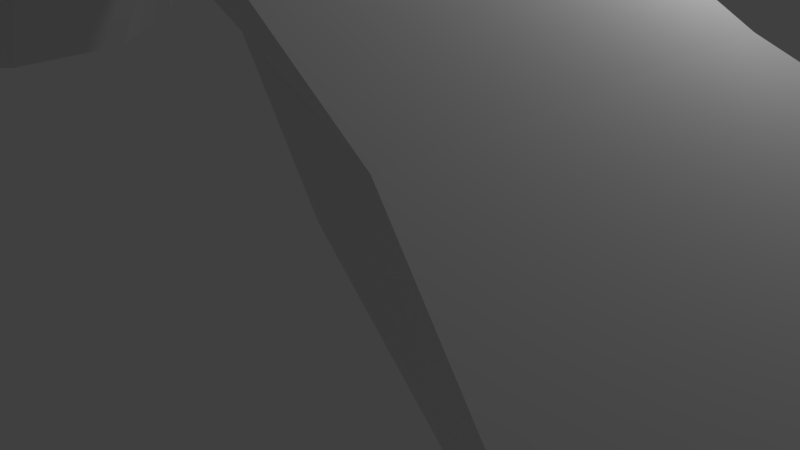# Source: startplatform.blend  (saved by Blender 2.73.0; exported with 4.5.12 LTS)
import bpy
from mathutils import Matrix  # noqa: F401  (used for matrix-valued properties, if any)

bpy.ops.wm.read_factory_settings(use_empty=True)
scene = bpy.context.scene
scene.name = 'Scene'

# ---- collections
col_collection_1 = bpy.data.collections.new('Collection 1'); scene.collection.children.link(col_collection_1)

# ---- materials (node trees are filled in below, after node groups)
mat_material_200 = bpy.data.materials.new('Material.200')
mat_material_200.alpha_threshold = 0.0
mat_material_200.use_transparent_shadow = False
mat_material_200.roughness = 0.5
mat_material_200.line_color = (0.0, 0.0, 0.0, 1.0)
mat_material_201 = bpy.data.materials.new('Material.201')
mat_material_201.alpha_threshold = 0.0
mat_material_201.use_transparent_shadow = False
mat_material_201.roughness = 0.5
mat_material_201.line_color = (0.0, 0.0, 0.0, 1.0)
mat_material_202 = bpy.data.materials.new('Material.202')
mat_material_202.alpha_threshold = 0.0
mat_material_202.use_transparent_shadow = False
mat_material_202.roughness = 0.5
mat_material_202.line_color = (0.0, 0.0, 0.0, 1.0)
mat_material_203 = bpy.data.materials.new('Material.203')
mat_material_203.alpha_threshold = 0.0
mat_material_203.use_transparent_shadow = False
mat_material_203.roughness = 0.5
mat_material_203.line_color = (0.0, 0.0, 0.0, 1.0)
mat_material_204 = bpy.data.materials.new('Material.204')
mat_material_204.alpha_threshold = 0.0
mat_material_204.use_transparent_shadow = False
mat_material_204.roughness = 0.5
mat_material_204.line_color = (0.0, 0.0, 0.0, 1.0)
mat_material_205 = bpy.data.materials.new('Material.205')
mat_material_205.alpha_threshold = 0.0
mat_material_205.use_transparent_shadow = False
mat_material_205.roughness = 0.5
mat_material_205.line_color = (0.0, 0.0, 0.0, 1.0)
mat_material_206 = bpy.data.materials.new('Material.206')
mat_material_206.alpha_threshold = 0.0
mat_material_206.use_transparent_shadow = False
mat_material_206.roughness = 0.5
mat_material_206.line_color = (0.0, 0.0, 0.0, 1.0)
mat_material_207 = bpy.data.materials.new('Material.207')
mat_material_207.alpha_threshold = 0.0
mat_material_207.use_transparent_shadow = False
mat_material_207.roughness = 0.5
mat_material_207.line_color = (0.0, 0.0, 0.0, 1.0)
mat_material_208 = bpy.data.materials.new('Material.208')
mat_material_208.alpha_threshold = 0.0
mat_material_208.use_transparent_shadow = False
mat_material_208.roughness = 0.5
mat_material_208.line_color = (0.0, 0.0, 0.0, 1.0)
mat_material_209 = bpy.data.materials.new('Material.209')
mat_material_209.alpha_threshold = 0.0
mat_material_209.use_transparent_shadow = False
mat_material_209.roughness = 0.5
mat_material_209.line_color = (0.0, 0.0, 0.0, 1.0)
mat_material_210 = bpy.data.materials.new('Material.210')
mat_material_210.alpha_threshold = 0.0
mat_material_210.use_transparent_shadow = False
mat_material_210.roughness = 0.5
mat_material_210.line_color = (0.0, 0.0, 0.0, 1.0)
mat_material_211 = bpy.data.materials.new('Material.211')
mat_material_211.alpha_threshold = 0.0
mat_material_211.use_transparent_shadow = False
mat_material_211.roughness = 0.5
mat_material_211.line_color = (0.0, 0.0, 0.0, 1.0)
mat_material_212 = bpy.data.materials.new('Material.212')
mat_material_212.alpha_threshold = 0.0
mat_material_212.use_transparent_shadow = False
mat_material_212.roughness = 0.5
mat_material_212.line_color = (0.0, 0.0, 0.0, 1.0)
mat_material_213 = bpy.data.materials.new('Material.213')
mat_material_213.alpha_threshold = 0.0
mat_material_213.use_transparent_shadow = False
mat_material_213.roughness = 0.5
mat_material_213.line_color = (0.0, 0.0, 0.0, 1.0)
mat_material_214 = bpy.data.materials.new('Material.214')
mat_material_214.alpha_threshold = 0.0
mat_material_214.use_transparent_shadow = False
mat_material_214.roughness = 0.5
mat_material_214.line_color = (0.0, 0.0, 0.0, 1.0)
mat_material_215 = bpy.data.materials.new('Material.215')
mat_material_215.alpha_threshold = 0.0
mat_material_215.use_transparent_shadow = False
mat_material_215.roughness = 0.5
mat_material_215.line_color = (0.0, 0.0, 0.0, 1.0)
mat_material_216 = bpy.data.materials.new('Material.216')
mat_material_216.alpha_threshold = 0.0
mat_material_216.use_transparent_shadow = False
mat_material_216.roughness = 0.5
mat_material_216.line_color = (0.0, 0.0, 0.0, 1.0)
mat_material_217 = bpy.data.materials.new('Material.217')
mat_material_217.alpha_threshold = 0.0
mat_material_217.use_transparent_shadow = False
mat_material_217.roughness = 0.5
mat_material_217.line_color = (0.0, 0.0, 0.0, 1.0)
mat_material_218 = bpy.data.materials.new('Material.218')
mat_material_218.alpha_threshold = 0.0
mat_material_218.use_transparent_shadow = False
mat_material_218.roughness = 0.5
mat_material_218.line_color = (0.0, 0.0, 0.0, 1.0)
mat_material_219 = bpy.data.materials.new('Material.219')
mat_material_219.alpha_threshold = 0.0
mat_material_219.use_transparent_shadow = False
mat_material_219.roughness = 0.5
mat_material_219.line_color = (0.0, 0.0, 0.0, 1.0)
mat_material_220 = bpy.data.materials.new('Material.220')
mat_material_220.alpha_threshold = 0.0
mat_material_220.use_transparent_shadow = False
mat_material_220.roughness = 0.5
mat_material_220.line_color = (0.0, 0.0, 0.0, 1.0)
mat_material_221 = bpy.data.materials.new('Material.221')
mat_material_221.alpha_threshold = 0.0
mat_material_221.use_transparent_shadow = False
mat_material_221.roughness = 0.5
mat_material_221.line_color = (0.0, 0.0, 0.0, 1.0)
mat_material_222 = bpy.data.materials.new('Material.222')
mat_material_222.alpha_threshold = 0.0
mat_material_222.use_transparent_shadow = False
mat_material_222.roughness = 0.5
mat_material_222.line_color = (0.0, 0.0, 0.0, 1.0)
mat_material_223 = bpy.data.materials.new('Material.223')
mat_material_223.alpha_threshold = 0.0
mat_material_223.use_transparent_shadow = False
mat_material_223.roughness = 0.5
mat_material_223.line_color = (0.0, 0.0, 0.0, 1.0)
mat_material_224 = bpy.data.materials.new('Material.224')
mat_material_224.alpha_threshold = 0.0
mat_material_224.use_transparent_shadow = False
mat_material_224.roughness = 0.5
mat_material_224.line_color = (0.0, 0.0, 0.0, 1.0)
mat_material_225 = bpy.data.materials.new('Material.225')
mat_material_225.alpha_threshold = 0.0
mat_material_225.use_transparent_shadow = False
mat_material_225.roughness = 0.5
mat_material_225.line_color = (0.0, 0.0, 0.0, 1.0)
mat_material_226 = bpy.data.materials.new('Material.226')
mat_material_226.alpha_threshold = 0.0
mat_material_226.use_transparent_shadow = False
mat_material_226.roughness = 0.5
mat_material_226.line_color = (0.0, 0.0, 0.0, 1.0)
mat_material_227 = bpy.data.materials.new('Material.227')
mat_material_227.alpha_threshold = 0.0
mat_material_227.use_transparent_shadow = False
mat_material_227.roughness = 0.5
mat_material_227.line_color = (0.0, 0.0, 0.0, 1.0)
mat_material_228 = bpy.data.materials.new('Material.228')
mat_material_228.alpha_threshold = 0.0
mat_material_228.use_transparent_shadow = False
mat_material_228.roughness = 0.5
mat_material_228.line_color = (0.0, 0.0, 0.0, 1.0)
mat_material_229 = bpy.data.materials.new('Material.229')
mat_material_229.alpha_threshold = 0.0
mat_material_229.use_transparent_shadow = False
mat_material_229.roughness = 0.5
mat_material_229.line_color = (0.0, 0.0, 0.0, 1.0)
mat_material_230 = bpy.data.materials.new('Material.230')
mat_material_230.alpha_threshold = 0.0
mat_material_230.use_transparent_shadow = False
mat_material_230.roughness = 0.5
mat_material_230.line_color = (0.0, 0.0, 0.0, 1.0)
mat_material_231 = bpy.data.materials.new('Material.231')
mat_material_231.alpha_threshold = 0.0
mat_material_231.use_transparent_shadow = False
mat_material_231.roughness = 0.5
mat_material_231.line_color = (0.0, 0.0, 0.0, 1.0)
mat_material_232 = bpy.data.materials.new('Material.232')
mat_material_232.alpha_threshold = 0.0
mat_material_232.use_transparent_shadow = False
mat_material_232.roughness = 0.5
mat_material_232.line_color = (0.0, 0.0, 0.0, 1.0)
mat_material_233 = bpy.data.materials.new('Material.233')
mat_material_233.alpha_threshold = 0.0
mat_material_233.use_transparent_shadow = False
mat_material_233.roughness = 0.5
mat_material_233.line_color = (0.0, 0.0, 0.0, 1.0)
mat_material_234 = bpy.data.materials.new('Material.234')
mat_material_234.alpha_threshold = 0.0
mat_material_234.use_transparent_shadow = False
mat_material_234.roughness = 0.5
mat_material_234.line_color = (0.0, 0.0, 0.0, 1.0)
mat_material_235 = bpy.data.materials.new('Material.235')
mat_material_235.alpha_threshold = 0.0
mat_material_235.use_transparent_shadow = False
mat_material_235.roughness = 0.5
mat_material_235.line_color = (0.0, 0.0, 0.0, 1.0)
mat_material_236 = bpy.data.materials.new('Material.236')
mat_material_236.alpha_threshold = 0.0
mat_material_236.use_transparent_shadow = False
mat_material_236.roughness = 0.5
mat_material_236.line_color = (0.0, 0.0, 0.0, 1.0)
mat_material_237 = bpy.data.materials.new('Material.237')
mat_material_237.alpha_threshold = 0.0
mat_material_237.use_transparent_shadow = False
mat_material_237.roughness = 0.5
mat_material_237.line_color = (0.0, 0.0, 0.0, 1.0)
mat_material_238 = bpy.data.materials.new('Material.238')
mat_material_238.alpha_threshold = 0.0
mat_material_238.use_transparent_shadow = False
mat_material_238.roughness = 0.5
mat_material_238.line_color = (0.0, 0.0, 0.0, 1.0)
mat_material_239 = bpy.data.materials.new('Material.239')
mat_material_239.alpha_threshold = 0.0
mat_material_239.use_transparent_shadow = False
mat_material_239.roughness = 0.5
mat_material_239.line_color = (0.0, 0.0, 0.0, 1.0)
mat_material_240 = bpy.data.materials.new('Material.240')
mat_material_240.alpha_threshold = 0.0
mat_material_240.use_transparent_shadow = False
mat_material_240.roughness = 0.5
mat_material_240.line_color = (0.0, 0.0, 0.0, 1.0)
mat_material_241 = bpy.data.materials.new('Material.241')
mat_material_241.alpha_threshold = 0.0
mat_material_241.use_transparent_shadow = False
mat_material_241.roughness = 0.5
mat_material_241.line_color = (0.0, 0.0, 0.0, 1.0)
mat_material_242 = bpy.data.materials.new('Material.242')
mat_material_242.alpha_threshold = 0.0
mat_material_242.use_transparent_shadow = False
mat_material_242.roughness = 0.5
mat_material_242.line_color = (0.0, 0.0, 0.0, 1.0)
mat_material_243 = bpy.data.materials.new('Material.243')
mat_material_243.alpha_threshold = 0.0
mat_material_243.use_transparent_shadow = False
mat_material_243.roughness = 0.5
mat_material_243.line_color = (0.0, 0.0, 0.0, 1.0)
mat_material_244 = bpy.data.materials.new('Material.244')
mat_material_244.alpha_threshold = 0.0
mat_material_244.use_transparent_shadow = False
mat_material_244.roughness = 0.5
mat_material_244.line_color = (0.0, 0.0, 0.0, 1.0)
mat_material_245 = bpy.data.materials.new('Material.245')
mat_material_245.alpha_threshold = 0.0
mat_material_245.use_transparent_shadow = False
mat_material_245.roughness = 0.5
mat_material_245.line_color = (0.0, 0.0, 0.0, 1.0)
mat_material_246 = bpy.data.materials.new('Material.246')
mat_material_246.alpha_threshold = 0.0
mat_material_246.use_transparent_shadow = False
mat_material_246.roughness = 0.5
mat_material_246.line_color = (0.0, 0.0, 0.0, 1.0)
mat_material_247 = bpy.data.materials.new('Material.247')
mat_material_247.alpha_threshold = 0.0
mat_material_247.use_transparent_shadow = False
mat_material_247.roughness = 0.5
mat_material_247.line_color = (0.0, 0.0, 0.0, 1.0)
mat_material_248 = bpy.data.materials.new('Material.248')
mat_material_248.alpha_threshold = 0.0
mat_material_248.use_transparent_shadow = False
mat_material_248.roughness = 0.5
mat_material_248.line_color = (0.0, 0.0, 0.0, 1.0)
mat_material_249 = bpy.data.materials.new('Material.249')
mat_material_249.alpha_threshold = 0.0
mat_material_249.use_transparent_shadow = False
mat_material_249.roughness = 0.5
mat_material_249.line_color = (0.0, 0.0, 0.0, 1.0)
mat_material_250 = bpy.data.materials.new('Material.250')
mat_material_250.alpha_threshold = 0.0
mat_material_250.use_transparent_shadow = False
mat_material_250.roughness = 0.5
mat_material_250.line_color = (0.0, 0.0, 0.0, 1.0)
mat_material_251 = bpy.data.materials.new('Material.251')
mat_material_251.alpha_threshold = 0.0
mat_material_251.use_transparent_shadow = False
mat_material_251.roughness = 0.5
mat_material_251.line_color = (0.0, 0.0, 0.0, 1.0)
mat_material_252 = bpy.data.materials.new('Material.252')
mat_material_252.alpha_threshold = 0.0
mat_material_252.use_transparent_shadow = False
mat_material_252.roughness = 0.5
mat_material_252.line_color = (0.0, 0.0, 0.0, 1.0)
mat_material_253 = bpy.data.materials.new('Material.253')
mat_material_253.alpha_threshold = 0.0
mat_material_253.use_transparent_shadow = False
mat_material_253.roughness = 0.5
mat_material_253.line_color = (0.0, 0.0, 0.0, 1.0)
mat_material_254 = bpy.data.materials.new('Material.254')
mat_material_254.alpha_threshold = 0.0
mat_material_254.use_transparent_shadow = False
mat_material_254.roughness = 0.5
mat_material_254.line_color = (0.0, 0.0, 0.0, 1.0)
mat_material_255 = bpy.data.materials.new('Material.255')
mat_material_255.alpha_threshold = 0.0
mat_material_255.use_transparent_shadow = False
mat_material_255.roughness = 0.5
mat_material_255.line_color = (0.0, 0.0, 0.0, 1.0)
mat_material_256 = bpy.data.materials.new('Material.256')
mat_material_256.alpha_threshold = 0.0
mat_material_256.use_transparent_shadow = False
mat_material_256.roughness = 0.5
mat_material_256.line_color = (0.0, 0.0, 0.0, 1.0)
mat_material_257 = bpy.data.materials.new('Material.257')
mat_material_257.alpha_threshold = 0.0
mat_material_257.use_transparent_shadow = False
mat_material_257.roughness = 0.5
mat_material_257.line_color = (0.0, 0.0, 0.0, 1.0)
mat_material_258 = bpy.data.materials.new('Material.258')
mat_material_258.alpha_threshold = 0.0
mat_material_258.use_transparent_shadow = False
mat_material_258.roughness = 0.5
mat_material_258.line_color = (0.0, 0.0, 0.0, 1.0)
mat_material_259 = bpy.data.materials.new('Material.259')
mat_material_259.alpha_threshold = 0.0
mat_material_259.use_transparent_shadow = False
mat_material_259.roughness = 0.5
mat_material_259.line_color = (0.0, 0.0, 0.0, 1.0)
mat_material_260 = bpy.data.materials.new('Material.260')
mat_material_260.alpha_threshold = 0.0
mat_material_260.use_transparent_shadow = False
mat_material_260.roughness = 0.5
mat_material_260.line_color = (0.0, 0.0, 0.0, 1.0)
mat_material_261 = bpy.data.materials.new('Material.261')
mat_material_261.alpha_threshold = 0.0
mat_material_261.use_transparent_shadow = False
mat_material_261.roughness = 0.5
mat_material_261.line_color = (0.0, 0.0, 0.0, 1.0)
mat_material_262 = bpy.data.materials.new('Material.262')
mat_material_262.alpha_threshold = 0.0
mat_material_262.use_transparent_shadow = False
mat_material_262.roughness = 0.5
mat_material_262.line_color = (0.0, 0.0, 0.0, 1.0)
mat_material_263 = bpy.data.materials.new('Material.263')
mat_material_263.alpha_threshold = 0.0
mat_material_263.use_transparent_shadow = False
mat_material_263.roughness = 0.5
mat_material_263.line_color = (0.0, 0.0, 0.0, 1.0)
mat_material_264 = bpy.data.materials.new('Material.264')
mat_material_264.alpha_threshold = 0.0
mat_material_264.use_transparent_shadow = False
mat_material_264.roughness = 0.5
mat_material_264.line_color = (0.0, 0.0, 0.0, 1.0)
mat_material_265 = bpy.data.materials.new('Material.265')
mat_material_265.alpha_threshold = 0.0
mat_material_265.use_transparent_shadow = False
mat_material_265.roughness = 0.5
mat_material_265.line_color = (0.0, 0.0, 0.0, 1.0)
mat_material_266 = bpy.data.materials.new('Material.266')
mat_material_266.alpha_threshold = 0.0
mat_material_266.use_transparent_shadow = False
mat_material_266.roughness = 0.5
mat_material_266.line_color = (0.0, 0.0, 0.0, 1.0)
mat_material_267 = bpy.data.materials.new('Material.267')
mat_material_267.alpha_threshold = 0.0
mat_material_267.use_transparent_shadow = False
mat_material_267.roughness = 0.5
mat_material_267.line_color = (0.0, 0.0, 0.0, 1.0)
mat_material_268 = bpy.data.materials.new('Material.268')
mat_material_268.alpha_threshold = 0.0
mat_material_268.use_transparent_shadow = False
mat_material_268.roughness = 0.5
mat_material_268.line_color = (0.0, 0.0, 0.0, 1.0)
mat_material_269 = bpy.data.materials.new('Material.269')
mat_material_269.alpha_threshold = 0.0
mat_material_269.use_transparent_shadow = False
mat_material_269.roughness = 0.5
mat_material_269.line_color = (0.0, 0.0, 0.0, 1.0)
mat_material_270 = bpy.data.materials.new('Material.270')
mat_material_270.alpha_threshold = 0.0
mat_material_270.use_transparent_shadow = False
mat_material_270.roughness = 0.5
mat_material_270.line_color = (0.0, 0.0, 0.0, 1.0)
mat_material_271 = bpy.data.materials.new('Material.271')
mat_material_271.alpha_threshold = 0.0
mat_material_271.use_transparent_shadow = False
mat_material_271.roughness = 0.5
mat_material_271.line_color = (0.0, 0.0, 0.0, 1.0)
mat_material_272 = bpy.data.materials.new('Material.272')
mat_material_272.alpha_threshold = 0.0
mat_material_272.use_transparent_shadow = False
mat_material_272.roughness = 0.5
mat_material_272.line_color = (0.0, 0.0, 0.0, 1.0)
mat_material_273 = bpy.data.materials.new('Material.273')
mat_material_273.alpha_threshold = 0.0
mat_material_273.use_transparent_shadow = False
mat_material_273.roughness = 0.5
mat_material_273.line_color = (0.0, 0.0, 0.0, 1.0)
mat_material_274 = bpy.data.materials.new('Material.274')
mat_material_274.alpha_threshold = 0.0
mat_material_274.use_transparent_shadow = False
mat_material_274.roughness = 0.5
mat_material_274.line_color = (0.0, 0.0, 0.0, 1.0)
mat_material_275 = bpy.data.materials.new('Material.275')
mat_material_275.alpha_threshold = 0.0
mat_material_275.use_transparent_shadow = False
mat_material_275.roughness = 0.5
mat_material_275.line_color = (0.0, 0.0, 0.0, 1.0)
mat_material_276 = bpy.data.materials.new('Material.276')
mat_material_276.alpha_threshold = 0.0
mat_material_276.use_transparent_shadow = False
mat_material_276.roughness = 0.5
mat_material_276.line_color = (0.0, 0.0, 0.0, 1.0)
mat_material_277 = bpy.data.materials.new('Material.277')
mat_material_277.alpha_threshold = 0.0
mat_material_277.use_transparent_shadow = False
mat_material_277.roughness = 0.5
mat_material_277.line_color = (0.0, 0.0, 0.0, 1.0)
mat_material_278 = bpy.data.materials.new('Material.278')
mat_material_278.alpha_threshold = 0.0
mat_material_278.use_transparent_shadow = False
mat_material_278.roughness = 0.5
mat_material_278.line_color = (0.0, 0.0, 0.0, 1.0)
mat_material_279 = bpy.data.materials.new('Material.279')
mat_material_279.alpha_threshold = 0.0
mat_material_279.use_transparent_shadow = False
mat_material_279.roughness = 0.5
mat_material_279.line_color = (0.0, 0.0, 0.0, 1.0)
mat_material_280 = bpy.data.materials.new('Material.280')
mat_material_280.alpha_threshold = 0.0
mat_material_280.use_transparent_shadow = False
mat_material_280.roughness = 0.5
mat_material_280.line_color = (0.0, 0.0, 0.0, 1.0)
mat_material_281 = bpy.data.materials.new('Material.281')
mat_material_281.alpha_threshold = 0.0
mat_material_281.use_transparent_shadow = False
mat_material_281.roughness = 0.5
mat_material_281.line_color = (0.0, 0.0, 0.0, 1.0)
mat_material_282 = bpy.data.materials.new('Material.282')
mat_material_282.alpha_threshold = 0.0
mat_material_282.use_transparent_shadow = False
mat_material_282.roughness = 0.5
mat_material_282.line_color = (0.0, 0.0, 0.0, 1.0)
mat_material_283 = bpy.data.materials.new('Material.283')
mat_material_283.alpha_threshold = 0.0
mat_material_283.use_transparent_shadow = False
mat_material_283.roughness = 0.5
mat_material_283.line_color = (0.0, 0.0, 0.0, 1.0)
mat_material_284 = bpy.data.materials.new('Material.284')
mat_material_284.alpha_threshold = 0.0
mat_material_284.use_transparent_shadow = False
mat_material_284.roughness = 0.5
mat_material_284.line_color = (0.0, 0.0, 0.0, 1.0)
mat_material_285 = bpy.data.materials.new('Material.285')
mat_material_285.alpha_threshold = 0.0
mat_material_285.use_transparent_shadow = False
mat_material_285.roughness = 0.5
mat_material_285.line_color = (0.0, 0.0, 0.0, 1.0)
mat_material_286 = bpy.data.materials.new('Material.286')
mat_material_286.alpha_threshold = 0.0
mat_material_286.use_transparent_shadow = False
mat_material_286.roughness = 0.5
mat_material_286.line_color = (0.0, 0.0, 0.0, 1.0)
mat_material_287 = bpy.data.materials.new('Material.287')
mat_material_287.alpha_threshold = 0.0
mat_material_287.use_transparent_shadow = False
mat_material_287.roughness = 0.5
mat_material_287.line_color = (0.0, 0.0, 0.0, 1.0)
mat_material_288 = bpy.data.materials.new('Material.288')
mat_material_288.alpha_threshold = 0.0
mat_material_288.use_transparent_shadow = False
mat_material_288.roughness = 0.5
mat_material_288.line_color = (0.0, 0.0, 0.0, 1.0)
mat_material_289 = bpy.data.materials.new('Material.289')
mat_material_289.alpha_threshold = 0.0
mat_material_289.use_transparent_shadow = False
mat_material_289.roughness = 0.5
mat_material_289.line_color = (0.0, 0.0, 0.0, 1.0)
mat_material_290 = bpy.data.materials.new('Material.290')
mat_material_290.alpha_threshold = 0.0
mat_material_290.use_transparent_shadow = False
mat_material_290.roughness = 0.5
mat_material_290.line_color = (0.0, 0.0, 0.0, 1.0)
mat_material_291 = bpy.data.materials.new('Material.291')
mat_material_291.alpha_threshold = 0.0
mat_material_291.use_transparent_shadow = False
mat_material_291.roughness = 0.5
mat_material_291.line_color = (0.0, 0.0, 0.0, 1.0)
mat_material_292 = bpy.data.materials.new('Material.292')
mat_material_292.alpha_threshold = 0.0
mat_material_292.use_transparent_shadow = False
mat_material_292.roughness = 0.5
mat_material_292.line_color = (0.0, 0.0, 0.0, 1.0)
mat_material_293 = bpy.data.materials.new('Material.293')
mat_material_293.alpha_threshold = 0.0
mat_material_293.use_transparent_shadow = False
mat_material_293.roughness = 0.5
mat_material_293.line_color = (0.0, 0.0, 0.0, 1.0)
mat_material_294 = bpy.data.materials.new('Material.294')
mat_material_294.alpha_threshold = 0.0
mat_material_294.use_transparent_shadow = False
mat_material_294.roughness = 0.5
mat_material_294.line_color = (0.0, 0.0, 0.0, 1.0)
mat_material_295 = bpy.data.materials.new('Material.295')
mat_material_295.alpha_threshold = 0.0
mat_material_295.use_transparent_shadow = False
mat_material_295.roughness = 0.5
mat_material_295.line_color = (0.0, 0.0, 0.0, 1.0)
mat_material_296 = bpy.data.materials.new('Material.296')
mat_material_296.alpha_threshold = 0.0
mat_material_296.use_transparent_shadow = False
mat_material_296.roughness = 0.5
mat_material_296.line_color = (0.0, 0.0, 0.0, 1.0)
mat_material_297 = bpy.data.materials.new('Material.297')
mat_material_297.alpha_threshold = 0.0
mat_material_297.use_transparent_shadow = False
mat_material_297.roughness = 0.5
mat_material_297.line_color = (0.0, 0.0, 0.0, 1.0)
mat_material_298 = bpy.data.materials.new('Material.298')
mat_material_298.alpha_threshold = 0.0
mat_material_298.use_transparent_shadow = False
mat_material_298.roughness = 0.5
mat_material_298.line_color = (0.0, 0.0, 0.0, 1.0)
mat_material_299 = bpy.data.materials.new('Material.299')
mat_material_299.alpha_threshold = 0.0
mat_material_299.use_transparent_shadow = False
mat_material_299.roughness = 0.5
mat_material_299.line_color = (0.0, 0.0, 0.0, 1.0)
mat_material_300 = bpy.data.materials.new('Material.300')
mat_material_300.alpha_threshold = 0.0
mat_material_300.use_transparent_shadow = False
mat_material_300.roughness = 0.5
mat_material_300.line_color = (0.0, 0.0, 0.0, 1.0)
mat_material_301 = bpy.data.materials.new('Material.301')
mat_material_301.alpha_threshold = 0.0
mat_material_301.use_transparent_shadow = False
mat_material_301.roughness = 0.5
mat_material_301.line_color = (0.0, 0.0, 0.0, 1.0)
mat_material_302 = bpy.data.materials.new('Material.302')
mat_material_302.alpha_threshold = 0.0
mat_material_302.use_transparent_shadow = False
mat_material_302.roughness = 0.5
mat_material_302.line_color = (0.0, 0.0, 0.0, 1.0)
mat_material_303 = bpy.data.materials.new('Material.303')
mat_material_303.alpha_threshold = 0.0
mat_material_303.use_transparent_shadow = False
mat_material_303.roughness = 0.5
mat_material_303.line_color = (0.0, 0.0, 0.0, 1.0)
mat_material_304 = bpy.data.materials.new('Material.304')
mat_material_304.alpha_threshold = 0.0
mat_material_304.use_transparent_shadow = False
mat_material_304.roughness = 0.5
mat_material_304.line_color = (0.0, 0.0, 0.0, 1.0)
mat_material_305 = bpy.data.materials.new('Material.305')
mat_material_305.alpha_threshold = 0.0
mat_material_305.use_transparent_shadow = False
mat_material_305.roughness = 0.5
mat_material_305.line_color = (0.0, 0.0, 0.0, 1.0)
mat_material_306 = bpy.data.materials.new('Material.306')
mat_material_306.alpha_threshold = 0.0
mat_material_306.use_transparent_shadow = False
mat_material_306.roughness = 0.5
mat_material_306.line_color = (0.0, 0.0, 0.0, 1.0)
mat_material_307 = bpy.data.materials.new('Material.307')
mat_material_307.alpha_threshold = 0.0
mat_material_307.use_transparent_shadow = False
mat_material_307.roughness = 0.5
mat_material_307.line_color = (0.0, 0.0, 0.0, 1.0)
mat_material_308 = bpy.data.materials.new('Material.308')
mat_material_308.alpha_threshold = 0.0
mat_material_308.use_transparent_shadow = False
mat_material_308.roughness = 0.5
mat_material_308.line_color = (0.0, 0.0, 0.0, 1.0)
mat_material_309 = bpy.data.materials.new('Material.309')
mat_material_309.alpha_threshold = 0.0
mat_material_309.use_transparent_shadow = False
mat_material_309.roughness = 0.5
mat_material_309.line_color = (0.0, 0.0, 0.0, 1.0)
mat_material_310 = bpy.data.materials.new('Material.310')
mat_material_310.alpha_threshold = 0.0
mat_material_310.use_transparent_shadow = False
mat_material_310.roughness = 0.5
mat_material_310.line_color = (0.0, 0.0, 0.0, 1.0)
mat_material_311 = bpy.data.materials.new('Material.311')
mat_material_311.alpha_threshold = 0.0
mat_material_311.use_transparent_shadow = False
mat_material_311.roughness = 0.5
mat_material_311.line_color = (0.0, 0.0, 0.0, 1.0)
mat_material_312 = bpy.data.materials.new('Material.312')
mat_material_312.alpha_threshold = 0.0
mat_material_312.use_transparent_shadow = False
mat_material_312.roughness = 0.5
mat_material_312.line_color = (0.0, 0.0, 0.0, 1.0)
mat_material_313 = bpy.data.materials.new('Material.313')
mat_material_313.alpha_threshold = 0.0
mat_material_313.use_transparent_shadow = False
mat_material_313.roughness = 0.5
mat_material_313.line_color = (0.0, 0.0, 0.0, 1.0)
mat_material_314 = bpy.data.materials.new('Material.314')
mat_material_314.alpha_threshold = 0.0
mat_material_314.use_transparent_shadow = False
mat_material_314.roughness = 0.5
mat_material_314.line_color = (0.0, 0.0, 0.0, 1.0)
mat_material_315 = bpy.data.materials.new('Material.315')
mat_material_315.alpha_threshold = 0.0
mat_material_315.use_transparent_shadow = False
mat_material_315.roughness = 0.5
mat_material_315.line_color = (0.0, 0.0, 0.0, 1.0)
mat_material_316 = bpy.data.materials.new('Material.316')
mat_material_316.alpha_threshold = 0.0
mat_material_316.use_transparent_shadow = False
mat_material_316.roughness = 0.5
mat_material_316.line_color = (0.0, 0.0, 0.0, 1.0)
mat_material_317 = bpy.data.materials.new('Material.317')
mat_material_317.alpha_threshold = 0.0
mat_material_317.use_transparent_shadow = False
mat_material_317.roughness = 0.5
mat_material_317.line_color = (0.0, 0.0, 0.0, 1.0)
mat_material_318 = bpy.data.materials.new('Material.318')
mat_material_318.alpha_threshold = 0.0
mat_material_318.use_transparent_shadow = False
mat_material_318.roughness = 0.5
mat_material_318.line_color = (0.0, 0.0, 0.0, 1.0)
mat_material_319 = bpy.data.materials.new('Material.319')
mat_material_319.alpha_threshold = 0.0
mat_material_319.use_transparent_shadow = False
mat_material_319.roughness = 0.5
mat_material_319.line_color = (0.0, 0.0, 0.0, 1.0)
mat_material_320 = bpy.data.materials.new('Material.320')
mat_material_320.alpha_threshold = 0.0
mat_material_320.use_transparent_shadow = False
mat_material_320.roughness = 0.5
mat_material_320.line_color = (0.0, 0.0, 0.0, 1.0)
mat_material_321 = bpy.data.materials.new('Material.321')
mat_material_321.alpha_threshold = 0.0
mat_material_321.use_transparent_shadow = False
mat_material_321.roughness = 0.5
mat_material_321.line_color = (0.0, 0.0, 0.0, 1.0)
mat_material_322 = bpy.data.materials.new('Material.322')
mat_material_322.alpha_threshold = 0.0
mat_material_322.use_transparent_shadow = False
mat_material_322.roughness = 0.5
mat_material_322.line_color = (0.0, 0.0, 0.0, 1.0)
mat_material_323 = bpy.data.materials.new('Material.323')
mat_material_323.alpha_threshold = 0.0
mat_material_323.use_transparent_shadow = False
mat_material_323.roughness = 0.5
mat_material_323.line_color = (0.0, 0.0, 0.0, 1.0)
mat_material_324 = bpy.data.materials.new('Material.324')
mat_material_324.alpha_threshold = 0.0
mat_material_324.use_transparent_shadow = False
mat_material_324.roughness = 0.5
mat_material_324.line_color = (0.0, 0.0, 0.0, 1.0)
mat_material_325 = bpy.data.materials.new('Material.325')
mat_material_325.alpha_threshold = 0.0
mat_material_325.use_transparent_shadow = False
mat_material_325.roughness = 0.5
mat_material_325.line_color = (0.0, 0.0, 0.0, 1.0)
mat_material_326 = bpy.data.materials.new('Material.326')
mat_material_326.alpha_threshold = 0.0
mat_material_326.use_transparent_shadow = False
mat_material_326.roughness = 0.5
mat_material_326.line_color = (0.0, 0.0, 0.0, 1.0)
mat_material_327 = bpy.data.materials.new('Material.327')
mat_material_327.alpha_threshold = 0.0
mat_material_327.use_transparent_shadow = False
mat_material_327.roughness = 0.5
mat_material_327.line_color = (0.0, 0.0, 0.0, 1.0)
mat_material_328 = bpy.data.materials.new('Material.328')
mat_material_328.alpha_threshold = 0.0
mat_material_328.use_transparent_shadow = False
mat_material_328.roughness = 0.5
mat_material_328.line_color = (0.0, 0.0, 0.0, 1.0)
mat_material_329 = bpy.data.materials.new('Material.329')
mat_material_329.alpha_threshold = 0.0
mat_material_329.use_transparent_shadow = False
mat_material_329.roughness = 0.5
mat_material_329.line_color = (0.0, 0.0, 0.0, 1.0)
mat_material_330 = bpy.data.materials.new('Material.330')
mat_material_330.alpha_threshold = 0.0
mat_material_330.use_transparent_shadow = False
mat_material_330.roughness = 0.5
mat_material_330.line_color = (0.0, 0.0, 0.0, 1.0)
mat_material_331 = bpy.data.materials.new('Material.331')
mat_material_331.alpha_threshold = 0.0
mat_material_331.use_transparent_shadow = False
mat_material_331.roughness = 0.5
mat_material_331.line_color = (0.0, 0.0, 0.0, 1.0)
mat_material_332 = bpy.data.materials.new('Material.332')
mat_material_332.alpha_threshold = 0.0
mat_material_332.use_transparent_shadow = False
mat_material_332.roughness = 0.5
mat_material_332.line_color = (0.0, 0.0, 0.0, 1.0)
mat_material_333 = bpy.data.materials.new('Material.333')
mat_material_333.alpha_threshold = 0.0
mat_material_333.use_transparent_shadow = False
mat_material_333.roughness = 0.5
mat_material_333.line_color = (0.0, 0.0, 0.0, 1.0)
mat_material_334 = bpy.data.materials.new('Material.334')
mat_material_334.alpha_threshold = 0.0
mat_material_334.use_transparent_shadow = False
mat_material_334.roughness = 0.5
mat_material_334.line_color = (0.0, 0.0, 0.0, 1.0)
mat_material_335 = bpy.data.materials.new('Material.335')
mat_material_335.alpha_threshold = 0.0
mat_material_335.use_transparent_shadow = False
mat_material_335.roughness = 0.5
mat_material_335.line_color = (0.0, 0.0, 0.0, 1.0)
mat_material_336 = bpy.data.materials.new('Material.336')
mat_material_336.alpha_threshold = 0.0
mat_material_336.use_transparent_shadow = False
mat_material_336.roughness = 0.5
mat_material_336.line_color = (0.0, 0.0, 0.0, 1.0)
mat_material_337 = bpy.data.materials.new('Material.337')
mat_material_337.alpha_threshold = 0.0
mat_material_337.use_transparent_shadow = False
mat_material_337.roughness = 0.5
mat_material_337.line_color = (0.0, 0.0, 0.0, 1.0)
mat_material_338 = bpy.data.materials.new('Material.338')
mat_material_338.alpha_threshold = 0.0
mat_material_338.use_transparent_shadow = False
mat_material_338.roughness = 0.5
mat_material_338.line_color = (0.0, 0.0, 0.0, 1.0)
mat_material_339 = bpy.data.materials.new('Material.339')
mat_material_339.alpha_threshold = 0.0
mat_material_339.use_transparent_shadow = False
mat_material_339.roughness = 0.5
mat_material_339.line_color = (0.0, 0.0, 0.0, 1.0)
mat_material_340 = bpy.data.materials.new('Material.340')
mat_material_340.alpha_threshold = 0.0
mat_material_340.use_transparent_shadow = False
mat_material_340.roughness = 0.5
mat_material_340.line_color = (0.0, 0.0, 0.0, 1.0)
mat_material_341 = bpy.data.materials.new('Material.341')
mat_material_341.alpha_threshold = 0.0
mat_material_341.use_transparent_shadow = False
mat_material_341.roughness = 0.5
mat_material_341.line_color = (0.0, 0.0, 0.0, 1.0)
mat_material_342 = bpy.data.materials.new('Material.342')
mat_material_342.alpha_threshold = 0.0
mat_material_342.use_transparent_shadow = False
mat_material_342.roughness = 0.5
mat_material_342.line_color = (0.0, 0.0, 0.0, 1.0)
mat_material_343 = bpy.data.materials.new('Material.343')
mat_material_343.alpha_threshold = 0.0
mat_material_343.use_transparent_shadow = False
mat_material_343.roughness = 0.5
mat_material_343.line_color = (0.0, 0.0, 0.0, 1.0)
mat_material_344 = bpy.data.materials.new('Material.344')
mat_material_344.alpha_threshold = 0.0
mat_material_344.use_transparent_shadow = False
mat_material_344.roughness = 0.5
mat_material_344.line_color = (0.0, 0.0, 0.0, 1.0)
mat_material_345 = bpy.data.materials.new('Material.345')
mat_material_345.alpha_threshold = 0.0
mat_material_345.use_transparent_shadow = False
mat_material_345.roughness = 0.5
mat_material_345.line_color = (0.0, 0.0, 0.0, 1.0)
mat_material_346 = bpy.data.materials.new('Material.346')
mat_material_346.alpha_threshold = 0.0
mat_material_346.use_transparent_shadow = False
mat_material_346.roughness = 0.5
mat_material_346.line_color = (0.0, 0.0, 0.0, 1.0)
mat_material_347 = bpy.data.materials.new('Material.347')
mat_material_347.alpha_threshold = 0.0
mat_material_347.use_transparent_shadow = False
mat_material_347.roughness = 0.5
mat_material_347.line_color = (0.0, 0.0, 0.0, 1.0)
mat_material_348 = bpy.data.materials.new('Material.348')
mat_material_348.alpha_threshold = 0.0
mat_material_348.use_transparent_shadow = False
mat_material_348.roughness = 0.5
mat_material_348.line_color = (0.0, 0.0, 0.0, 1.0)
mat_material_349 = bpy.data.materials.new('Material.349')
mat_material_349.alpha_threshold = 0.0
mat_material_349.use_transparent_shadow = False
mat_material_349.roughness = 0.5
mat_material_349.line_color = (0.0, 0.0, 0.0, 1.0)
mat_material_350 = bpy.data.materials.new('Material.350')
mat_material_350.alpha_threshold = 0.0
mat_material_350.use_transparent_shadow = False
mat_material_350.roughness = 0.5
mat_material_350.line_color = (0.0, 0.0, 0.0, 1.0)
mat_material_351 = bpy.data.materials.new('Material.351')
mat_material_351.alpha_threshold = 0.0
mat_material_351.use_transparent_shadow = False
mat_material_351.roughness = 0.5
mat_material_351.line_color = (0.0, 0.0, 0.0, 1.0)
mat_material_352 = bpy.data.materials.new('Material.352')
mat_material_352.alpha_threshold = 0.0
mat_material_352.use_transparent_shadow = False
mat_material_352.roughness = 0.5
mat_material_352.line_color = (0.0, 0.0, 0.0, 1.0)
mat_material_353 = bpy.data.materials.new('Material.353')
mat_material_353.alpha_threshold = 0.0
mat_material_353.use_transparent_shadow = False
mat_material_353.roughness = 0.5
mat_material_353.line_color = (0.0, 0.0, 0.0, 1.0)
mat_material_354 = bpy.data.materials.new('Material.354')
mat_material_354.alpha_threshold = 0.0
mat_material_354.use_transparent_shadow = False
mat_material_354.roughness = 0.5
mat_material_354.line_color = (0.0, 0.0, 0.0, 1.0)
mat_material_355 = bpy.data.materials.new('Material.355')
mat_material_355.alpha_threshold = 0.0
mat_material_355.use_transparent_shadow = False
mat_material_355.roughness = 0.5
mat_material_355.line_color = (0.0, 0.0, 0.0, 1.0)
mat_material_356 = bpy.data.materials.new('Material.356')
mat_material_356.alpha_threshold = 0.0
mat_material_356.use_transparent_shadow = False
mat_material_356.roughness = 0.5
mat_material_356.line_color = (0.0, 0.0, 0.0, 1.0)
mat_material_357 = bpy.data.materials.new('Material.357')
mat_material_357.alpha_threshold = 0.0
mat_material_357.use_transparent_shadow = False
mat_material_357.roughness = 0.5
mat_material_357.line_color = (0.0, 0.0, 0.0, 1.0)
mat_material_358 = bpy.data.materials.new('Material.358')
mat_material_358.alpha_threshold = 0.0
mat_material_358.use_transparent_shadow = False
mat_material_358.roughness = 0.5
mat_material_358.line_color = (0.0, 0.0, 0.0, 1.0)
mat_material_359 = bpy.data.materials.new('Material.359')
mat_material_359.alpha_threshold = 0.0
mat_material_359.use_transparent_shadow = False
mat_material_359.roughness = 0.5
mat_material_359.line_color = (0.0, 0.0, 0.0, 1.0)
mat_material_120 = bpy.data.materials.new('Material.120')
mat_material_120.alpha_threshold = 0.0
mat_material_120.use_transparent_shadow = False
mat_material_120.roughness = 0.5
mat_material_120.line_color = (0.0, 0.0, 0.0, 1.0)
mat_material_121 = bpy.data.materials.new('Material.121')
mat_material_121.alpha_threshold = 0.0
mat_material_121.use_transparent_shadow = False
mat_material_121.roughness = 0.5
mat_material_121.line_color = (0.0, 0.0, 0.0, 1.0)
mat_material_122 = bpy.data.materials.new('Material.122')
mat_material_122.alpha_threshold = 0.0
mat_material_122.use_transparent_shadow = False
mat_material_122.roughness = 0.5
mat_material_122.line_color = (0.0, 0.0, 0.0, 1.0)
mat_material_123 = bpy.data.materials.new('Material.123')
mat_material_123.alpha_threshold = 0.0
mat_material_123.use_transparent_shadow = False
mat_material_123.roughness = 0.5
mat_material_123.line_color = (0.0, 0.0, 0.0, 1.0)
mat_material_124 = bpy.data.materials.new('Material.124')
mat_material_124.alpha_threshold = 0.0
mat_material_124.use_transparent_shadow = False
mat_material_124.roughness = 0.5
mat_material_124.line_color = (0.0, 0.0, 0.0, 1.0)
mat_material_125 = bpy.data.materials.new('Material.125')
mat_material_125.alpha_threshold = 0.0
mat_material_125.use_transparent_shadow = False
mat_material_125.roughness = 0.5
mat_material_125.line_color = (0.0, 0.0, 0.0, 1.0)
mat_material_126 = bpy.data.materials.new('Material.126')
mat_material_126.alpha_threshold = 0.0
mat_material_126.use_transparent_shadow = False
mat_material_126.roughness = 0.5
mat_material_126.line_color = (0.0, 0.0, 0.0, 1.0)
mat_material_127 = bpy.data.materials.new('Material.127')
mat_material_127.alpha_threshold = 0.0
mat_material_127.use_transparent_shadow = False
mat_material_127.roughness = 0.5
mat_material_127.line_color = (0.0, 0.0, 0.0, 1.0)
mat_material_128 = bpy.data.materials.new('Material.128')
mat_material_128.alpha_threshold = 0.0
mat_material_128.use_transparent_shadow = False
mat_material_128.roughness = 0.5
mat_material_128.line_color = (0.0, 0.0, 0.0, 1.0)
mat_material_129 = bpy.data.materials.new('Material.129')
mat_material_129.alpha_threshold = 0.0
mat_material_129.use_transparent_shadow = False
mat_material_129.roughness = 0.5
mat_material_129.line_color = (0.0, 0.0, 0.0, 1.0)
mat_material_130 = bpy.data.materials.new('Material.130')
mat_material_130.alpha_threshold = 0.0
mat_material_130.use_transparent_shadow = False
mat_material_130.roughness = 0.5
mat_material_130.line_color = (0.0, 0.0, 0.0, 1.0)
mat_material_131 = bpy.data.materials.new('Material.131')
mat_material_131.alpha_threshold = 0.0
mat_material_131.use_transparent_shadow = False
mat_material_131.roughness = 0.5
mat_material_131.line_color = (0.0, 0.0, 0.0, 1.0)
mat_material_132 = bpy.data.materials.new('Material.132')
mat_material_132.alpha_threshold = 0.0
mat_material_132.use_transparent_shadow = False
mat_material_132.roughness = 0.5
mat_material_132.line_color = (0.0, 0.0, 0.0, 1.0)
mat_material_133 = bpy.data.materials.new('Material.133')
mat_material_133.alpha_threshold = 0.0
mat_material_133.use_transparent_shadow = False
mat_material_133.roughness = 0.5
mat_material_133.line_color = (0.0, 0.0, 0.0, 1.0)
mat_material_134 = bpy.data.materials.new('Material.134')
mat_material_134.alpha_threshold = 0.0
mat_material_134.use_transparent_shadow = False
mat_material_134.roughness = 0.5
mat_material_134.line_color = (0.0, 0.0, 0.0, 1.0)
mat_material_135 = bpy.data.materials.new('Material.135')
mat_material_135.alpha_threshold = 0.0
mat_material_135.use_transparent_shadow = False
mat_material_135.roughness = 0.5
mat_material_135.line_color = (0.0, 0.0, 0.0, 1.0)
mat_material_136 = bpy.data.materials.new('Material.136')
mat_material_136.alpha_threshold = 0.0
mat_material_136.use_transparent_shadow = False
mat_material_136.roughness = 0.5
mat_material_136.line_color = (0.0, 0.0, 0.0, 1.0)
mat_material_137 = bpy.data.materials.new('Material.137')
mat_material_137.alpha_threshold = 0.0
mat_material_137.use_transparent_shadow = False
mat_material_137.roughness = 0.5
mat_material_137.line_color = (0.0, 0.0, 0.0, 1.0)
mat_material_138 = bpy.data.materials.new('Material.138')
mat_material_138.alpha_threshold = 0.0
mat_material_138.use_transparent_shadow = False
mat_material_138.roughness = 0.5
mat_material_138.line_color = (0.0, 0.0, 0.0, 1.0)
mat_material_139 = bpy.data.materials.new('Material.139')
mat_material_139.alpha_threshold = 0.0
mat_material_139.use_transparent_shadow = False
mat_material_139.roughness = 0.5
mat_material_139.line_color = (0.0, 0.0, 0.0, 1.0)
mat_material_140 = bpy.data.materials.new('Material.140')
mat_material_140.alpha_threshold = 0.0
mat_material_140.use_transparent_shadow = False
mat_material_140.roughness = 0.5
mat_material_140.line_color = (0.0, 0.0, 0.0, 1.0)
mat_material_141 = bpy.data.materials.new('Material.141')
mat_material_141.alpha_threshold = 0.0
mat_material_141.use_transparent_shadow = False
mat_material_141.roughness = 0.5
mat_material_141.line_color = (0.0, 0.0, 0.0, 1.0)
mat_material_142 = bpy.data.materials.new('Material.142')
mat_material_142.alpha_threshold = 0.0
mat_material_142.use_transparent_shadow = False
mat_material_142.roughness = 0.5
mat_material_142.line_color = (0.0, 0.0, 0.0, 1.0)
mat_material_143 = bpy.data.materials.new('Material.143')
mat_material_143.alpha_threshold = 0.0
mat_material_143.use_transparent_shadow = False
mat_material_143.roughness = 0.5
mat_material_143.line_color = (0.0, 0.0, 0.0, 1.0)
mat_material_144 = bpy.data.materials.new('Material.144')
mat_material_144.alpha_threshold = 0.0
mat_material_144.use_transparent_shadow = False
mat_material_144.roughness = 0.5
mat_material_144.line_color = (0.0, 0.0, 0.0, 1.0)
mat_material_145 = bpy.data.materials.new('Material.145')
mat_material_145.alpha_threshold = 0.0
mat_material_145.use_transparent_shadow = False
mat_material_145.roughness = 0.5
mat_material_145.line_color = (0.0, 0.0, 0.0, 1.0)
mat_material_146 = bpy.data.materials.new('Material.146')
mat_material_146.alpha_threshold = 0.0
mat_material_146.use_transparent_shadow = False
mat_material_146.roughness = 0.5
mat_material_146.line_color = (0.0, 0.0, 0.0, 1.0)
mat_material_147 = bpy.data.materials.new('Material.147')
mat_material_147.alpha_threshold = 0.0
mat_material_147.use_transparent_shadow = False
mat_material_147.roughness = 0.5
mat_material_147.line_color = (0.0, 0.0, 0.0, 1.0)
mat_material_148 = bpy.data.materials.new('Material.148')
mat_material_148.alpha_threshold = 0.0
mat_material_148.use_transparent_shadow = False
mat_material_148.roughness = 0.5
mat_material_148.line_color = (0.0, 0.0, 0.0, 1.0)
mat_material_149 = bpy.data.materials.new('Material.149')
mat_material_149.alpha_threshold = 0.0
mat_material_149.use_transparent_shadow = False
mat_material_149.roughness = 0.5
mat_material_149.line_color = (0.0, 0.0, 0.0, 1.0)
mat_material_150 = bpy.data.materials.new('Material.150')
mat_material_150.alpha_threshold = 0.0
mat_material_150.use_transparent_shadow = False
mat_material_150.roughness = 0.5
mat_material_150.line_color = (0.0, 0.0, 0.0, 1.0)
mat_material_151 = bpy.data.materials.new('Material.151')
mat_material_151.alpha_threshold = 0.0
mat_material_151.use_transparent_shadow = False
mat_material_151.roughness = 0.5
mat_material_151.line_color = (0.0, 0.0, 0.0, 1.0)
mat_material_152 = bpy.data.materials.new('Material.152')
mat_material_152.alpha_threshold = 0.0
mat_material_152.use_transparent_shadow = False
mat_material_152.roughness = 0.5
mat_material_152.line_color = (0.0, 0.0, 0.0, 1.0)
mat_material_153 = bpy.data.materials.new('Material.153')
mat_material_153.alpha_threshold = 0.0
mat_material_153.use_transparent_shadow = False
mat_material_153.roughness = 0.5
mat_material_153.line_color = (0.0, 0.0, 0.0, 1.0)
mat_material_154 = bpy.data.materials.new('Material.154')
mat_material_154.alpha_threshold = 0.0
mat_material_154.use_transparent_shadow = False
mat_material_154.roughness = 0.5
mat_material_154.line_color = (0.0, 0.0, 0.0, 1.0)
mat_material_155 = bpy.data.materials.new('Material.155')
mat_material_155.alpha_threshold = 0.0
mat_material_155.use_transparent_shadow = False
mat_material_155.roughness = 0.5
mat_material_155.line_color = (0.0, 0.0, 0.0, 1.0)
mat_material_156 = bpy.data.materials.new('Material.156')
mat_material_156.alpha_threshold = 0.0
mat_material_156.use_transparent_shadow = False
mat_material_156.roughness = 0.5
mat_material_156.line_color = (0.0, 0.0, 0.0, 1.0)
mat_material_157 = bpy.data.materials.new('Material.157')
mat_material_157.alpha_threshold = 0.0
mat_material_157.use_transparent_shadow = False
mat_material_157.roughness = 0.5
mat_material_157.line_color = (0.0, 0.0, 0.0, 1.0)
mat_material_158 = bpy.data.materials.new('Material.158')
mat_material_158.alpha_threshold = 0.0
mat_material_158.use_transparent_shadow = False
mat_material_158.roughness = 0.5
mat_material_158.line_color = (0.0, 0.0, 0.0, 1.0)
mat_material_159 = bpy.data.materials.new('Material.159')
mat_material_159.alpha_threshold = 0.0
mat_material_159.use_transparent_shadow = False
mat_material_159.roughness = 0.5
mat_material_159.line_color = (0.0, 0.0, 0.0, 1.0)
mat_material_040 = bpy.data.materials.new('Material.040')
mat_material_040.alpha_threshold = 0.0
mat_material_040.use_transparent_shadow = False
mat_material_040.roughness = 0.5
mat_material_040.line_color = (0.0, 0.0, 0.0, 1.0)
mat_material_041 = bpy.data.materials.new('Material.041')
mat_material_041.alpha_threshold = 0.0
mat_material_041.use_transparent_shadow = False
mat_material_041.roughness = 0.5
mat_material_041.line_color = (0.0, 0.0, 0.0, 1.0)
mat_material_042 = bpy.data.materials.new('Material.042')
mat_material_042.alpha_threshold = 0.0
mat_material_042.use_transparent_shadow = False
mat_material_042.roughness = 0.5
mat_material_042.line_color = (0.0, 0.0, 0.0, 1.0)
mat_material_043 = bpy.data.materials.new('Material.043')
mat_material_043.alpha_threshold = 0.0
mat_material_043.use_transparent_shadow = False
mat_material_043.roughness = 0.5
mat_material_043.line_color = (0.0, 0.0, 0.0, 1.0)
mat_material_044 = bpy.data.materials.new('Material.044')
mat_material_044.alpha_threshold = 0.0
mat_material_044.use_transparent_shadow = False
mat_material_044.roughness = 0.5
mat_material_044.line_color = (0.0, 0.0, 0.0, 1.0)
mat_material_045 = bpy.data.materials.new('Material.045')
mat_material_045.alpha_threshold = 0.0
mat_material_045.use_transparent_shadow = False
mat_material_045.roughness = 0.5
mat_material_045.line_color = (0.0, 0.0, 0.0, 1.0)
mat_material_046 = bpy.data.materials.new('Material.046')
mat_material_046.alpha_threshold = 0.0
mat_material_046.use_transparent_shadow = False
mat_material_046.roughness = 0.5
mat_material_046.line_color = (0.0, 0.0, 0.0, 1.0)
mat_material_047 = bpy.data.materials.new('Material.047')
mat_material_047.alpha_threshold = 0.0
mat_material_047.use_transparent_shadow = False
mat_material_047.roughness = 0.5
mat_material_047.line_color = (0.0, 0.0, 0.0, 1.0)
mat_material_048 = bpy.data.materials.new('Material.048')
mat_material_048.alpha_threshold = 0.0
mat_material_048.use_transparent_shadow = False
mat_material_048.roughness = 0.5
mat_material_048.line_color = (0.0, 0.0, 0.0, 1.0)
mat_material_049 = bpy.data.materials.new('Material.049')
mat_material_049.alpha_threshold = 0.0
mat_material_049.use_transparent_shadow = False
mat_material_049.roughness = 0.5
mat_material_049.line_color = (0.0, 0.0, 0.0, 1.0)
mat_material_050 = bpy.data.materials.new('Material.050')
mat_material_050.alpha_threshold = 0.0
mat_material_050.use_transparent_shadow = False
mat_material_050.roughness = 0.5
mat_material_050.line_color = (0.0, 0.0, 0.0, 1.0)
mat_material_051 = bpy.data.materials.new('Material.051')
mat_material_051.alpha_threshold = 0.0
mat_material_051.use_transparent_shadow = False
mat_material_051.roughness = 0.5
mat_material_051.line_color = (0.0, 0.0, 0.0, 1.0)
mat_material_052 = bpy.data.materials.new('Material.052')
mat_material_052.alpha_threshold = 0.0
mat_material_052.use_transparent_shadow = False
mat_material_052.roughness = 0.5
mat_material_052.line_color = (0.0, 0.0, 0.0, 1.0)
mat_material_053 = bpy.data.materials.new('Material.053')
mat_material_053.alpha_threshold = 0.0
mat_material_053.use_transparent_shadow = False
mat_material_053.roughness = 0.5
mat_material_053.line_color = (0.0, 0.0, 0.0, 1.0)
mat_material_054 = bpy.data.materials.new('Material.054')
mat_material_054.alpha_threshold = 0.0
mat_material_054.use_transparent_shadow = False
mat_material_054.roughness = 0.5
mat_material_054.line_color = (0.0, 0.0, 0.0, 1.0)
mat_material_055 = bpy.data.materials.new('Material.055')
mat_material_055.alpha_threshold = 0.0
mat_material_055.use_transparent_shadow = False
mat_material_055.roughness = 0.5
mat_material_055.line_color = (0.0, 0.0, 0.0, 1.0)
mat_material_056 = bpy.data.materials.new('Material.056')
mat_material_056.alpha_threshold = 0.0
mat_material_056.use_transparent_shadow = False
mat_material_056.roughness = 0.5
mat_material_056.line_color = (0.0, 0.0, 0.0, 1.0)
mat_material_057 = bpy.data.materials.new('Material.057')
mat_material_057.alpha_threshold = 0.0
mat_material_057.use_transparent_shadow = False
mat_material_057.roughness = 0.5
mat_material_057.line_color = (0.0, 0.0, 0.0, 1.0)
mat_material_058 = bpy.data.materials.new('Material.058')
mat_material_058.alpha_threshold = 0.0
mat_material_058.use_transparent_shadow = False
mat_material_058.roughness = 0.5
mat_material_058.line_color = (0.0, 0.0, 0.0, 1.0)
mat_material_059 = bpy.data.materials.new('Material.059')
mat_material_059.alpha_threshold = 0.0
mat_material_059.use_transparent_shadow = False
mat_material_059.roughness = 0.5
mat_material_059.line_color = (0.0, 0.0, 0.0, 1.0)
mat_material_060 = bpy.data.materials.new('Material.060')
mat_material_060.alpha_threshold = 0.0
mat_material_060.use_transparent_shadow = False
mat_material_060.roughness = 0.5
mat_material_060.line_color = (0.0, 0.0, 0.0, 1.0)
mat_material_061 = bpy.data.materials.new('Material.061')
mat_material_061.alpha_threshold = 0.0
mat_material_061.use_transparent_shadow = False
mat_material_061.roughness = 0.5
mat_material_061.line_color = (0.0, 0.0, 0.0, 1.0)
mat_material_062 = bpy.data.materials.new('Material.062')
mat_material_062.alpha_threshold = 0.0
mat_material_062.use_transparent_shadow = False
mat_material_062.roughness = 0.5
mat_material_062.line_color = (0.0, 0.0, 0.0, 1.0)
mat_material_063 = bpy.data.materials.new('Material.063')
mat_material_063.alpha_threshold = 0.0
mat_material_063.use_transparent_shadow = False
mat_material_063.roughness = 0.5
mat_material_063.line_color = (0.0, 0.0, 0.0, 1.0)
mat_material_064 = bpy.data.materials.new('Material.064')
mat_material_064.alpha_threshold = 0.0
mat_material_064.use_transparent_shadow = False
mat_material_064.roughness = 0.5
mat_material_064.line_color = (0.0, 0.0, 0.0, 1.0)
mat_material_065 = bpy.data.materials.new('Material.065')
mat_material_065.alpha_threshold = 0.0
mat_material_065.use_transparent_shadow = False
mat_material_065.roughness = 0.5
mat_material_065.line_color = (0.0, 0.0, 0.0, 1.0)
mat_material_066 = bpy.data.materials.new('Material.066')
mat_material_066.alpha_threshold = 0.0
mat_material_066.use_transparent_shadow = False
mat_material_066.roughness = 0.5
mat_material_066.line_color = (0.0, 0.0, 0.0, 1.0)
mat_material_067 = bpy.data.materials.new('Material.067')
mat_material_067.alpha_threshold = 0.0
mat_material_067.use_transparent_shadow = False
mat_material_067.roughness = 0.5
mat_material_067.line_color = (0.0, 0.0, 0.0, 1.0)
mat_material_068 = bpy.data.materials.new('Material.068')
mat_material_068.alpha_threshold = 0.0
mat_material_068.use_transparent_shadow = False
mat_material_068.roughness = 0.5
mat_material_068.line_color = (0.0, 0.0, 0.0, 1.0)
mat_material_069 = bpy.data.materials.new('Material.069')
mat_material_069.alpha_threshold = 0.0
mat_material_069.use_transparent_shadow = False
mat_material_069.roughness = 0.5
mat_material_069.line_color = (0.0, 0.0, 0.0, 1.0)
mat_material_070 = bpy.data.materials.new('Material.070')
mat_material_070.alpha_threshold = 0.0
mat_material_070.use_transparent_shadow = False
mat_material_070.roughness = 0.5
mat_material_070.line_color = (0.0, 0.0, 0.0, 1.0)
mat_material_071 = bpy.data.materials.new('Material.071')
mat_material_071.alpha_threshold = 0.0
mat_material_071.use_transparent_shadow = False
mat_material_071.roughness = 0.5
mat_material_071.line_color = (0.0, 0.0, 0.0, 1.0)
mat_material_072 = bpy.data.materials.new('Material.072')
mat_material_072.alpha_threshold = 0.0
mat_material_072.use_transparent_shadow = False
mat_material_072.roughness = 0.5
mat_material_072.line_color = (0.0, 0.0, 0.0, 1.0)
mat_material_073 = bpy.data.materials.new('Material.073')
mat_material_073.alpha_threshold = 0.0
mat_material_073.use_transparent_shadow = False
mat_material_073.roughness = 0.5
mat_material_073.line_color = (0.0, 0.0, 0.0, 1.0)
mat_material_074 = bpy.data.materials.new('Material.074')
mat_material_074.alpha_threshold = 0.0
mat_material_074.use_transparent_shadow = False
mat_material_074.roughness = 0.5
mat_material_074.line_color = (0.0, 0.0, 0.0, 1.0)
mat_material_075 = bpy.data.materials.new('Material.075')
mat_material_075.alpha_threshold = 0.0
mat_material_075.use_transparent_shadow = False
mat_material_075.roughness = 0.5
mat_material_075.line_color = (0.0, 0.0, 0.0, 1.0)
mat_material_076 = bpy.data.materials.new('Material.076')
mat_material_076.alpha_threshold = 0.0
mat_material_076.use_transparent_shadow = False
mat_material_076.roughness = 0.5
mat_material_076.line_color = (0.0, 0.0, 0.0, 1.0)
mat_material_077 = bpy.data.materials.new('Material.077')
mat_material_077.alpha_threshold = 0.0
mat_material_077.use_transparent_shadow = False
mat_material_077.roughness = 0.5
mat_material_077.line_color = (0.0, 0.0, 0.0, 1.0)
mat_material_078 = bpy.data.materials.new('Material.078')
mat_material_078.alpha_threshold = 0.0
mat_material_078.use_transparent_shadow = False
mat_material_078.roughness = 0.5
mat_material_078.line_color = (0.0, 0.0, 0.0, 1.0)
mat_material_079 = bpy.data.materials.new('Material.079')
mat_material_079.alpha_threshold = 0.0
mat_material_079.use_transparent_shadow = False
mat_material_079.roughness = 0.5
mat_material_079.line_color = (0.0, 0.0, 0.0, 1.0)
mat_material_020 = bpy.data.materials.new('Material.020')
mat_material_020.alpha_threshold = 0.0
mat_material_020.use_transparent_shadow = False
mat_material_020.roughness = 0.5
mat_material_020.line_color = (0.0, 0.0, 0.0, 1.0)
mat_material_021 = bpy.data.materials.new('Material.021')
mat_material_021.alpha_threshold = 0.0
mat_material_021.use_transparent_shadow = False
mat_material_021.roughness = 0.5
mat_material_021.line_color = (0.0, 0.0, 0.0, 1.0)
mat_material_022 = bpy.data.materials.new('Material.022')
mat_material_022.alpha_threshold = 0.0
mat_material_022.use_transparent_shadow = False
mat_material_022.roughness = 0.5
mat_material_022.line_color = (0.0, 0.0, 0.0, 1.0)
mat_material_023 = bpy.data.materials.new('Material.023')
mat_material_023.alpha_threshold = 0.0
mat_material_023.use_transparent_shadow = False
mat_material_023.roughness = 0.5
mat_material_023.line_color = (0.0, 0.0, 0.0, 1.0)
mat_material_024 = bpy.data.materials.new('Material.024')
mat_material_024.alpha_threshold = 0.0
mat_material_024.use_transparent_shadow = False
mat_material_024.roughness = 0.5
mat_material_024.line_color = (0.0, 0.0, 0.0, 1.0)
mat_material_025 = bpy.data.materials.new('Material.025')
mat_material_025.alpha_threshold = 0.0
mat_material_025.use_transparent_shadow = False
mat_material_025.roughness = 0.5
mat_material_025.line_color = (0.0, 0.0, 0.0, 1.0)
mat_material_026 = bpy.data.materials.new('Material.026')
mat_material_026.alpha_threshold = 0.0
mat_material_026.use_transparent_shadow = False
mat_material_026.roughness = 0.5
mat_material_026.line_color = (0.0, 0.0, 0.0, 1.0)
mat_material_027 = bpy.data.materials.new('Material.027')
mat_material_027.alpha_threshold = 0.0
mat_material_027.use_transparent_shadow = False
mat_material_027.roughness = 0.5
mat_material_027.line_color = (0.0, 0.0, 0.0, 1.0)
mat_material_028 = bpy.data.materials.new('Material.028')
mat_material_028.alpha_threshold = 0.0
mat_material_028.use_transparent_shadow = False
mat_material_028.roughness = 0.5
mat_material_028.line_color = (0.0, 0.0, 0.0, 1.0)
mat_material_029 = bpy.data.materials.new('Material.029')
mat_material_029.alpha_threshold = 0.0
mat_material_029.use_transparent_shadow = False
mat_material_029.roughness = 0.5
mat_material_029.line_color = (0.0, 0.0, 0.0, 1.0)
mat_material_030 = bpy.data.materials.new('Material.030')
mat_material_030.alpha_threshold = 0.0
mat_material_030.use_transparent_shadow = False
mat_material_030.roughness = 0.5
mat_material_030.line_color = (0.0, 0.0, 0.0, 1.0)
mat_material_031 = bpy.data.materials.new('Material.031')
mat_material_031.alpha_threshold = 0.0
mat_material_031.use_transparent_shadow = False
mat_material_031.roughness = 0.5
mat_material_031.line_color = (0.0, 0.0, 0.0, 1.0)
mat_material_032 = bpy.data.materials.new('Material.032')
mat_material_032.alpha_threshold = 0.0
mat_material_032.use_transparent_shadow = False
mat_material_032.roughness = 0.5
mat_material_032.line_color = (0.0, 0.0, 0.0, 1.0)
mat_material_033 = bpy.data.materials.new('Material.033')
mat_material_033.alpha_threshold = 0.0
mat_material_033.use_transparent_shadow = False
mat_material_033.roughness = 0.5
mat_material_033.line_color = (0.0, 0.0, 0.0, 1.0)
mat_material_034 = bpy.data.materials.new('Material.034')
mat_material_034.alpha_threshold = 0.0
mat_material_034.use_transparent_shadow = False
mat_material_034.roughness = 0.5
mat_material_034.line_color = (0.0, 0.0, 0.0, 1.0)
mat_material_035 = bpy.data.materials.new('Material.035')
mat_material_035.alpha_threshold = 0.0
mat_material_035.use_transparent_shadow = False
mat_material_035.roughness = 0.5
mat_material_035.line_color = (0.0, 0.0, 0.0, 1.0)
mat_material_036 = bpy.data.materials.new('Material.036')
mat_material_036.alpha_threshold = 0.0
mat_material_036.use_transparent_shadow = False
mat_material_036.roughness = 0.5
mat_material_036.line_color = (0.0, 0.0, 0.0, 1.0)
mat_material_037 = bpy.data.materials.new('Material.037')
mat_material_037.alpha_threshold = 0.0
mat_material_037.use_transparent_shadow = False
mat_material_037.roughness = 0.5
mat_material_037.line_color = (0.0, 0.0, 0.0, 1.0)
mat_material_038 = bpy.data.materials.new('Material.038')
mat_material_038.alpha_threshold = 0.0
mat_material_038.use_transparent_shadow = False
mat_material_038.roughness = 0.5
mat_material_038.line_color = (0.0, 0.0, 0.0, 1.0)
mat_material_039 = bpy.data.materials.new('Material.039')
mat_material_039.alpha_threshold = 0.0
mat_material_039.use_transparent_shadow = False
mat_material_039.roughness = 0.5
mat_material_039.line_color = (0.0, 0.0, 0.0, 1.0)
mat_material_001 = bpy.data.materials.new('Material.001')
mat_material_001.alpha_threshold = 0.0
mat_material_001.use_transparent_shadow = False
mat_material_001.roughness = 0.5
mat_material_001.line_color = (0.0, 0.0, 0.0, 1.0)
mat_material = bpy.data.materials.new('Material')
mat_material.alpha_threshold = 0.0
mat_material.use_transparent_shadow = False
mat_material.roughness = 0.5
mat_material.line_color = (0.0, 0.0, 0.0, 1.0)
mat_material_002 = bpy.data.materials.new('Material.002')
mat_material_002.alpha_threshold = 0.0
mat_material_002.use_transparent_shadow = False
mat_material_002.roughness = 0.5
mat_material_002.line_color = (0.0, 0.0, 0.0, 1.0)
mat_material_003 = bpy.data.materials.new('Material.003')
mat_material_003.alpha_threshold = 0.0
mat_material_003.use_transparent_shadow = False
mat_material_003.roughness = 0.5
mat_material_003.line_color = (0.0, 0.0, 0.0, 1.0)
mat_material_004 = bpy.data.materials.new('Material.004')
mat_material_004.alpha_threshold = 0.0
mat_material_004.use_transparent_shadow = False
mat_material_004.roughness = 0.5
mat_material_004.line_color = (0.0, 0.0, 0.0, 1.0)
mat_material_005 = bpy.data.materials.new('Material.005')
mat_material_005.alpha_threshold = 0.0
mat_material_005.use_transparent_shadow = False
mat_material_005.roughness = 0.5
mat_material_005.line_color = (0.0, 0.0, 0.0, 1.0)
mat_material_006 = bpy.data.materials.new('Material.006')
mat_material_006.alpha_threshold = 0.0
mat_material_006.use_transparent_shadow = False
mat_material_006.roughness = 0.5
mat_material_006.line_color = (0.0, 0.0, 0.0, 1.0)
mat_material_007 = bpy.data.materials.new('Material.007')
mat_material_007.alpha_threshold = 0.0
mat_material_007.use_transparent_shadow = False
mat_material_007.roughness = 0.5
mat_material_007.line_color = (0.0, 0.0, 0.0, 1.0)
mat_material_008 = bpy.data.materials.new('Material.008')
mat_material_008.alpha_threshold = 0.0
mat_material_008.use_transparent_shadow = False
mat_material_008.roughness = 0.5
mat_material_008.line_color = (0.0, 0.0, 0.0, 1.0)
mat_material_009 = bpy.data.materials.new('Material.009')
mat_material_009.alpha_threshold = 0.0
mat_material_009.use_transparent_shadow = False
mat_material_009.roughness = 0.5
mat_material_009.line_color = (0.0, 0.0, 0.0, 1.0)
mat_material_010 = bpy.data.materials.new('Material.010')
mat_material_010.alpha_threshold = 0.0
mat_material_010.use_transparent_shadow = False
mat_material_010.roughness = 0.5
mat_material_010.line_color = (0.0, 0.0, 0.0, 1.0)
mat_material_011 = bpy.data.materials.new('Material.011')
mat_material_011.alpha_threshold = 0.0
mat_material_011.use_transparent_shadow = False
mat_material_011.roughness = 0.5
mat_material_011.line_color = (0.0, 0.0, 0.0, 1.0)
mat_material_012 = bpy.data.materials.new('Material.012')
mat_material_012.alpha_threshold = 0.0
mat_material_012.use_transparent_shadow = False
mat_material_012.roughness = 0.5
mat_material_012.line_color = (0.0, 0.0, 0.0, 1.0)
mat_material_013 = bpy.data.materials.new('Material.013')
mat_material_013.alpha_threshold = 0.0
mat_material_013.use_transparent_shadow = False
mat_material_013.roughness = 0.5
mat_material_013.line_color = (0.0, 0.0, 0.0, 1.0)
mat_material_014 = bpy.data.materials.new('Material.014')
mat_material_014.alpha_threshold = 0.0
mat_material_014.use_transparent_shadow = False
mat_material_014.roughness = 0.5
mat_material_014.line_color = (0.0, 0.0, 0.0, 1.0)
mat_material_015 = bpy.data.materials.new('Material.015')
mat_material_015.alpha_threshold = 0.0
mat_material_015.use_transparent_shadow = False
mat_material_015.roughness = 0.5
mat_material_015.line_color = (0.0, 0.0, 0.0, 1.0)
mat_material_016 = bpy.data.materials.new('Material.016')
mat_material_016.alpha_threshold = 0.0
mat_material_016.use_transparent_shadow = False
mat_material_016.roughness = 0.5
mat_material_016.line_color = (0.0, 0.0, 0.0, 1.0)
mat_material_017 = bpy.data.materials.new('Material.017')
mat_material_017.alpha_threshold = 0.0
mat_material_017.use_transparent_shadow = False
mat_material_017.roughness = 0.5
mat_material_017.line_color = (0.0, 0.0, 0.0, 1.0)
mat_material_018 = bpy.data.materials.new('Material.018')
mat_material_018.alpha_threshold = 0.0
mat_material_018.use_transparent_shadow = False
mat_material_018.roughness = 0.5
mat_material_018.line_color = (0.0, 0.0, 0.0, 1.0)
mat_material_019 = bpy.data.materials.new('Material.019')
mat_material_019.alpha_threshold = 0.0
mat_material_019.use_transparent_shadow = False
mat_material_019.roughness = 0.5
mat_material_019.line_color = (0.0, 0.0, 0.0, 1.0)
mat_material_080 = bpy.data.materials.new('Material.080')
mat_material_080.alpha_threshold = 0.0
mat_material_080.use_transparent_shadow = False
mat_material_080.roughness = 0.5
mat_material_080.line_color = (0.0, 0.0, 0.0, 1.0)
mat_material_081 = bpy.data.materials.new('Material.081')
mat_material_081.alpha_threshold = 0.0
mat_material_081.use_transparent_shadow = False
mat_material_081.roughness = 0.5
mat_material_081.line_color = (0.0, 0.0, 0.0, 1.0)
mat_material_082 = bpy.data.materials.new('Material.082')
mat_material_082.alpha_threshold = 0.0
mat_material_082.use_transparent_shadow = False
mat_material_082.roughness = 0.5
mat_material_082.line_color = (0.0, 0.0, 0.0, 1.0)
mat_material_083 = bpy.data.materials.new('Material.083')
mat_material_083.alpha_threshold = 0.0
mat_material_083.use_transparent_shadow = False
mat_material_083.roughness = 0.5
mat_material_083.line_color = (0.0, 0.0, 0.0, 1.0)
mat_material_084 = bpy.data.materials.new('Material.084')
mat_material_084.alpha_threshold = 0.0
mat_material_084.use_transparent_shadow = False
mat_material_084.roughness = 0.5
mat_material_084.line_color = (0.0, 0.0, 0.0, 1.0)
mat_material_085 = bpy.data.materials.new('Material.085')
mat_material_085.alpha_threshold = 0.0
mat_material_085.use_transparent_shadow = False
mat_material_085.roughness = 0.5
mat_material_085.line_color = (0.0, 0.0, 0.0, 1.0)
mat_material_086 = bpy.data.materials.new('Material.086')
mat_material_086.alpha_threshold = 0.0
mat_material_086.use_transparent_shadow = False
mat_material_086.roughness = 0.5
mat_material_086.line_color = (0.0, 0.0, 0.0, 1.0)
mat_material_087 = bpy.data.materials.new('Material.087')
mat_material_087.alpha_threshold = 0.0
mat_material_087.use_transparent_shadow = False
mat_material_087.roughness = 0.5
mat_material_087.line_color = (0.0, 0.0, 0.0, 1.0)
mat_material_088 = bpy.data.materials.new('Material.088')
mat_material_088.alpha_threshold = 0.0
mat_material_088.use_transparent_shadow = False
mat_material_088.roughness = 0.5
mat_material_088.line_color = (0.0, 0.0, 0.0, 1.0)
mat_material_089 = bpy.data.materials.new('Material.089')
mat_material_089.alpha_threshold = 0.0
mat_material_089.use_transparent_shadow = False
mat_material_089.roughness = 0.5
mat_material_089.line_color = (0.0, 0.0, 0.0, 1.0)
mat_material_090 = bpy.data.materials.new('Material.090')
mat_material_090.alpha_threshold = 0.0
mat_material_090.use_transparent_shadow = False
mat_material_090.roughness = 0.5
mat_material_090.line_color = (0.0, 0.0, 0.0, 1.0)
mat_material_091 = bpy.data.materials.new('Material.091')
mat_material_091.alpha_threshold = 0.0
mat_material_091.use_transparent_shadow = False
mat_material_091.roughness = 0.5
mat_material_091.line_color = (0.0, 0.0, 0.0, 1.0)
mat_material_092 = bpy.data.materials.new('Material.092')
mat_material_092.alpha_threshold = 0.0
mat_material_092.use_transparent_shadow = False
mat_material_092.roughness = 0.5
mat_material_092.line_color = (0.0, 0.0, 0.0, 1.0)
mat_material_093 = bpy.data.materials.new('Material.093')
mat_material_093.alpha_threshold = 0.0
mat_material_093.use_transparent_shadow = False
mat_material_093.roughness = 0.5
mat_material_093.line_color = (0.0, 0.0, 0.0, 1.0)
mat_material_094 = bpy.data.materials.new('Material.094')
mat_material_094.alpha_threshold = 0.0
mat_material_094.use_transparent_shadow = False
mat_material_094.roughness = 0.5
mat_material_094.line_color = (0.0, 0.0, 0.0, 1.0)
mat_material_095 = bpy.data.materials.new('Material.095')
mat_material_095.alpha_threshold = 0.0
mat_material_095.use_transparent_shadow = False
mat_material_095.roughness = 0.5
mat_material_095.line_color = (0.0, 0.0, 0.0, 1.0)
mat_material_096 = bpy.data.materials.new('Material.096')
mat_material_096.alpha_threshold = 0.0
mat_material_096.use_transparent_shadow = False
mat_material_096.roughness = 0.5
mat_material_096.line_color = (0.0, 0.0, 0.0, 1.0)
mat_material_097 = bpy.data.materials.new('Material.097')
mat_material_097.alpha_threshold = 0.0
mat_material_097.use_transparent_shadow = False
mat_material_097.roughness = 0.5
mat_material_097.line_color = (0.0, 0.0, 0.0, 1.0)
mat_material_098 = bpy.data.materials.new('Material.098')
mat_material_098.alpha_threshold = 0.0
mat_material_098.use_transparent_shadow = False
mat_material_098.roughness = 0.5
mat_material_098.line_color = (0.0, 0.0, 0.0, 1.0)
mat_material_099 = bpy.data.materials.new('Material.099')
mat_material_099.alpha_threshold = 0.0
mat_material_099.use_transparent_shadow = False
mat_material_099.roughness = 0.5
mat_material_099.line_color = (0.0, 0.0, 0.0, 1.0)
mat_material_100 = bpy.data.materials.new('Material.100')
mat_material_100.alpha_threshold = 0.0
mat_material_100.use_transparent_shadow = False
mat_material_100.roughness = 0.5
mat_material_100.line_color = (0.0, 0.0, 0.0, 1.0)
mat_material_101 = bpy.data.materials.new('Material.101')
mat_material_101.alpha_threshold = 0.0
mat_material_101.use_transparent_shadow = False
mat_material_101.roughness = 0.5
mat_material_101.line_color = (0.0, 0.0, 0.0, 1.0)
mat_material_102 = bpy.data.materials.new('Material.102')
mat_material_102.alpha_threshold = 0.0
mat_material_102.use_transparent_shadow = False
mat_material_102.roughness = 0.5
mat_material_102.line_color = (0.0, 0.0, 0.0, 1.0)
mat_material_103 = bpy.data.materials.new('Material.103')
mat_material_103.alpha_threshold = 0.0
mat_material_103.use_transparent_shadow = False
mat_material_103.roughness = 0.5
mat_material_103.line_color = (0.0, 0.0, 0.0, 1.0)
mat_material_104 = bpy.data.materials.new('Material.104')
mat_material_104.alpha_threshold = 0.0
mat_material_104.use_transparent_shadow = False
mat_material_104.roughness = 0.5
mat_material_104.line_color = (0.0, 0.0, 0.0, 1.0)
mat_material_105 = bpy.data.materials.new('Material.105')
mat_material_105.alpha_threshold = 0.0
mat_material_105.use_transparent_shadow = False
mat_material_105.roughness = 0.5
mat_material_105.line_color = (0.0, 0.0, 0.0, 1.0)
mat_material_106 = bpy.data.materials.new('Material.106')
mat_material_106.alpha_threshold = 0.0
mat_material_106.use_transparent_shadow = False
mat_material_106.roughness = 0.5
mat_material_106.line_color = (0.0, 0.0, 0.0, 1.0)
mat_material_107 = bpy.data.materials.new('Material.107')
mat_material_107.alpha_threshold = 0.0
mat_material_107.use_transparent_shadow = False
mat_material_107.roughness = 0.5
mat_material_107.line_color = (0.0, 0.0, 0.0, 1.0)
mat_material_108 = bpy.data.materials.new('Material.108')
mat_material_108.alpha_threshold = 0.0
mat_material_108.use_transparent_shadow = False
mat_material_108.roughness = 0.5
mat_material_108.line_color = (0.0, 0.0, 0.0, 1.0)
mat_material_109 = bpy.data.materials.new('Material.109')
mat_material_109.alpha_threshold = 0.0
mat_material_109.use_transparent_shadow = False
mat_material_109.roughness = 0.5
mat_material_109.line_color = (0.0, 0.0, 0.0, 1.0)
mat_material_110 = bpy.data.materials.new('Material.110')
mat_material_110.alpha_threshold = 0.0
mat_material_110.use_transparent_shadow = False
mat_material_110.roughness = 0.5
mat_material_110.line_color = (0.0, 0.0, 0.0, 1.0)
mat_material_111 = bpy.data.materials.new('Material.111')
mat_material_111.alpha_threshold = 0.0
mat_material_111.use_transparent_shadow = False
mat_material_111.roughness = 0.5
mat_material_111.line_color = (0.0, 0.0, 0.0, 1.0)
mat_material_112 = bpy.data.materials.new('Material.112')
mat_material_112.alpha_threshold = 0.0
mat_material_112.use_transparent_shadow = False
mat_material_112.roughness = 0.5
mat_material_112.line_color = (0.0, 0.0, 0.0, 1.0)
mat_material_113 = bpy.data.materials.new('Material.113')
mat_material_113.alpha_threshold = 0.0
mat_material_113.use_transparent_shadow = False
mat_material_113.roughness = 0.5
mat_material_113.line_color = (0.0, 0.0, 0.0, 1.0)
mat_material_114 = bpy.data.materials.new('Material.114')
mat_material_114.alpha_threshold = 0.0
mat_material_114.use_transparent_shadow = False
mat_material_114.roughness = 0.5
mat_material_114.line_color = (0.0, 0.0, 0.0, 1.0)
mat_material_115 = bpy.data.materials.new('Material.115')
mat_material_115.alpha_threshold = 0.0
mat_material_115.use_transparent_shadow = False
mat_material_115.roughness = 0.5
mat_material_115.line_color = (0.0, 0.0, 0.0, 1.0)
mat_material_116 = bpy.data.materials.new('Material.116')
mat_material_116.alpha_threshold = 0.0
mat_material_116.use_transparent_shadow = False
mat_material_116.roughness = 0.5
mat_material_116.line_color = (0.0, 0.0, 0.0, 1.0)
mat_material_117 = bpy.data.materials.new('Material.117')
mat_material_117.alpha_threshold = 0.0
mat_material_117.use_transparent_shadow = False
mat_material_117.roughness = 0.5
mat_material_117.line_color = (0.0, 0.0, 0.0, 1.0)
mat_material_118 = bpy.data.materials.new('Material.118')
mat_material_118.alpha_threshold = 0.0
mat_material_118.use_transparent_shadow = False
mat_material_118.roughness = 0.5
mat_material_118.line_color = (0.0, 0.0, 0.0, 1.0)
mat_material_119 = bpy.data.materials.new('Material.119')
mat_material_119.alpha_threshold = 0.0
mat_material_119.use_transparent_shadow = False
mat_material_119.roughness = 0.5
mat_material_119.line_color = (0.0, 0.0, 0.0, 1.0)

# ---- material node trees

# ---- world
world_world = bpy.data.worlds.new('World'); scene.world = world_world
world_world.color = (0.05088, 0.05088, 0.05088)
world_world.use_sun_shadow = False
world_world.sun_shadow_jitter_overblur = 0.0
world_world.cycles.sampling_method = 'MANUAL'
world_world.cycles.sample_map_resolution = 256

# ---- cameras
cam_camera = bpy.data.cameras.new('Camera')
cam_camera.clip_end = 100.0
cam_camera.lens = 35.0
cam_camera.sensor_width = 32.0
cam_camera.sensor_height = 18.0
cam_camera.ortho_scale = 7.314
cam_camera.dof.focus_distance = 0.0
cam_camera.dof.aperture_fstop = 128.0

# ---- lights
light_lamp = bpy.data.lights.new('Lamp', 'POINT')
light_lamp.transmission_factor = 0.0
light_lamp.cutoff_distance = 30.0
light_lamp.energy = 100.0
light_lamp.shadow_buffer_clip_start = 1.001
light_lamp.shadow_soft_size = 0.1
light_lamp.shadow_maximum_resolution = 0.006
light_lamp.use_absolute_resolution = True
light_lamp.cycles.use_multiple_importance_sampling = False

# ---- meshes
me_cube_005 = bpy.data.meshes.new('Cube.005')
me_cube_005.from_pydata([(-20.67, -9.085, -6.685), (2.488, -0.1143, 7.343), (4.488, 0.4272, 6.034), (-1.444, -4.032, 7.478), (-1.986, -6.032, 6.168), (0.4929, 1.966, 7.335), (1.034, 3.966, 6.025), (-3.397, -1.975, 7.508), (-5.397, -2.517, 6.198), (1.14, 1.291, 7.337), (-2.748, -2.659, 7.498), (1.841, 0.5601, 7.34), (-2.094, -3.348, 7.488), (1.658, 0.7508, 4.293), (-2.257, -3.176, 4.444), (1.323, 1.101, 4.292), (-2.584, -2.831, 4.449), (1.898, 3.081, 6.027), (-4.544, -3.395, 6.19), (3.625, 1.312, 6.031), (-2.839, -5.153, 6.175), (3.193, 1.754, 1.908), (-3.265, -4.714, 2.057), (2.33, 2.639, 1.906), (-4.118, -3.835, 2.064), (-1.575, -10.51, -11.97), (0.4246, -10.51, -11.97), (2.5, -14.89, -11.97), (-3.651, -14.89, -11.97), (1.568, -12.51, -8.498), (-2.719, -12.51, -8.498), (0.4246, -9.214, -6.688), (-1.575, -4.014, -0.4978), (0.4246, -4.014, -0.4978), (-1.575, -4.014, 2.812), (0.4246, -4.014, 2.812), (0.9661, -6.014, 1.502), (-2.117, -6.014, 1.502), (-1.399, -3.526, -12.33), (0.2737, -3.526, -12.33), (0.4246, -6.014, -3.705), (-1.575, -6.014, -3.705), (-1.575, -9.214, -6.688), (-9.987, -0.02229, -11.96), (-9.987, -2.022, -11.96), (-14.36, -4.098, -11.96), (-14.36, 2.053, -11.96), (-11.99, -3.166, -8.494), (-11.99, 1.121, -8.494), (-8.687, -2.022, -6.685), (-3.487, -0.02229, -0.4945), (-3.487, -2.022, -0.4945), (-3.487, -0.02229, 2.815), (-3.487, -2.022, 2.815), (-5.487, -2.564, 1.506), (-5.487, 0.5192, 1.506), (-2.998, -0.1874, -12.32), (-2.998, -1.86, -12.32), (-5.487, -2.022, -3.702), (-5.487, -0.02229, -3.702), (-8.687, -0.02229, -6.685), (9.005, -2.019, -11.97), (9.005, -0.01875, -11.97), (13.38, 2.057, -11.97), (13.38, -4.094, -11.97), (11.0, 1.125, -8.506), (11.0, -3.162, -8.506), (7.705, -0.01875, -6.697), (2.505, -2.019, -0.5063), (2.505, -0.01875, -0.5063), (2.505, -2.019, 2.803), (2.505, -0.01875, 2.803), (4.505, 0.5228, 1.494), (4.505, -2.56, 1.494), (2.013, -1.857, -12.33), (2.013, -0.1845, -12.33), (4.505, -0.01875, -3.714), (4.505, -2.019, -3.714), (7.705, -2.019, -6.697), (0.5693, 8.431, -11.93), (-1.431, 8.431, -11.93), (-3.506, 12.81, -11.93), (2.645, 12.81, -11.93), (-2.574, 10.43, -8.465), (1.713, 10.43, -8.465), (-1.431, 7.131, -6.655), (0.5693, 1.931, -0.4648), (-1.431, 1.931, -0.4648), (0.5693, 1.931, 2.845), (-1.431, 1.931, 2.845), (-1.972, 3.931, 1.535), (1.111, 3.931, 1.535), (0.3947, 1.446, -12.3), (-1.278, 1.446, -12.3), (-1.431, 3.931, -3.673), (0.5693, 3.931, -3.673), (0.5693, 7.131, -6.655), (0.4241, -4.015, 7.298), (0.9657, -6.015, 5.988), (-3.488, -0.02273, 7.301), (-5.488, 0.5188, 5.991), (2.504, -2.019, 7.289), (4.504, -2.561, 5.979), (-1.431, 1.93, 7.331), (-1.973, 3.93, 6.021), (1.83, -2.666, 7.292), (-2.115, 1.281, 7.321), (1.099, -3.368, 7.295), (-2.621, 0.481, 7.488), (1.289, -3.185, 3.172), (-2.631, 0.7904, 3.191), (1.639, -2.849, 3.17), (-2.287, 1.117, 3.196), (3.62, -3.424, 5.981), (-2.851, 3.077, 6.013), (1.85, -5.151, 5.986), (-4.609, 1.372, 5.999), (2.293, -4.719, 1.862), (-4.169, 1.798, 1.88), (3.177, -3.856, 1.86), (-3.291, 2.651, 1.887)], [], [(4, 3, 12, 20), (6, 5, 9, 17), (22, 14, 16, 24), (14, 22, 20, 12), (10, 7, 8, 18), (10, 18, 24, 16), (13, 11, 19, 21), (21, 23, 15, 13), (9, 15, 23, 17), (2, 19, 11, 1), (25, 26, 27, 28), (27, 29, 30, 28), (34, 37, 36, 35), (32, 34, 35, 33), (38, 39, 40, 41), (26, 25, 42, 31), (40, 31, 42, 41), (38, 32, 33, 39), (37, 30, 29, 36), (42, 25, 28, 30, 37, 34, 32, 38, 41), (26, 31, 40, 39, 33, 35, 36, 29, 27), (43, 44, 45, 46), (45, 47, 48, 46), (52, 55, 54, 53), (50, 52, 53, 51), (56, 57, 58, 59), (44, 43, 60, 49), (58, 49, 60, 59), (56, 50, 51, 57), (55, 48, 47, 54), (60, 43, 46, 48, 55, 52, 50, 56, 59), (44, 49, 58, 57, 51, 53, 54, 47, 45), (61, 62, 63, 64), (63, 65, 66, 64), (70, 73, 72, 71), (68, 70, 71, 69), (74, 75, 76, 77), (62, 61, 78, 67), (76, 67, 78, 77), (74, 68, 69, 75), (73, 66, 65, 72), (78, 61, 64, 66, 73, 70, 68, 74, 77), (62, 67, 76, 75, 69, 71, 72, 65, 63), (79, 80, 81, 82), (81, 83, 84, 82), (88, 91, 90, 89), (86, 88, 89, 87), (92, 93, 94, 95), (80, 79, 96, 85), (94, 85, 96, 95), (92, 86, 87, 93), (91, 84, 83, 90), (96, 79, 82, 84, 91, 88, 86, 92, 95), (80, 85, 94, 93, 87, 89, 90, 83, 81), (34, 35, 70, 71, 88, 89, 52, 53), (71, 69, 75, 92, 86, 88), (33, 39, 74, 68, 70, 35), (38, 32, 34, 53, 51, 57), (56, 50, 52, 89, 87, 93), (53, 54, 37, 34), (72, 91, 88, 71), (100, 99, 108, 116), (102, 101, 105, 113), (90, 104, 103, 89), (70, 101, 102, 73), (52, 99, 100, 55), (36, 98, 97, 35), (118, 110, 112, 120), (110, 118, 116, 108), (106, 103, 104, 114), (106, 114, 120, 112), (55, 100, 116, 118, 120, 114, 104, 90), (109, 107, 115, 117), (117, 119, 111, 109), (105, 111, 119, 113), (98, 115, 107, 97), (36, 73, 102, 113, 119, 117, 115, 98), (52, 89, 103, 106, 112, 110, 108, 99), (2, 1, 71, 72), (6, 91, 88, 5), (17, 23, 21, 19, 2, 72, 91, 6), (15, 9, 5, 88, 71, 1, 11, 13), (24, 18, 8, 54, 37, 4, 20, 22), (53, 54, 8, 7), (14, 12, 3, 34, 53, 7, 10, 16), (3, 4, 37, 34), (97, 107, 109, 111, 105, 101, 70, 35), (52, 55, 90, 89), (70, 73, 36, 35), (57, 38, 39, 74, 75, 92, 93, 56), (90, 55, 50, 87), (69, 72, 91, 86), (36, 33, 68, 73), (51, 54, 37, 32)])
me_cube_005.polygons.foreach_set('material_index', [160, 160, 160, 160, 160, 160, 160, 160, 160, 160, 100, 100, 103, 103, 104, 80, 80, 100, 80, 80, 80, 60, 60, 63, 63, 64, 40, 40, 60, 40, 40, 40, 140, 140, 143, 143, 144, 120, 120, 140, 120, 120, 120, 20, 20, 23, 23, 24, 0, 0, 20, 0, 0, 0, 0, 0, 0, 0, 0, 0, 0, 0, 0, 0, 120, 40, 80, 0, 0, 0, 0, 0, 0, 0, 0, 0, 0, 0, 0, 0, 0, 0, 0, 0, 0, 0, 0, 0, 0, 0, 0, 0, 0, 0])
me_cube_005.materials.append(mat_material_200)
me_cube_005.materials.append(mat_material_201)
me_cube_005.materials.append(mat_material_202)
me_cube_005.materials.append(mat_material_203)
me_cube_005.materials.append(mat_material_204)
me_cube_005.materials.append(mat_material_205)
me_cube_005.materials.append(mat_material_206)
me_cube_005.materials.append(mat_material_207)
me_cube_005.materials.append(mat_material_208)
me_cube_005.materials.append(mat_material_209)
me_cube_005.materials.append(mat_material_210)
me_cube_005.materials.append(mat_material_211)
me_cube_005.materials.append(mat_material_212)
me_cube_005.materials.append(mat_material_213)
me_cube_005.materials.append(mat_material_214)
me_cube_005.materials.append(mat_material_215)
me_cube_005.materials.append(mat_material_216)
me_cube_005.materials.append(mat_material_217)
me_cube_005.materials.append(mat_material_218)
me_cube_005.materials.append(mat_material_219)
me_cube_005.materials.append(mat_material_220)
me_cube_005.materials.append(mat_material_221)
me_cube_005.materials.append(mat_material_222)
me_cube_005.materials.append(mat_material_223)
me_cube_005.materials.append(mat_material_224)
me_cube_005.materials.append(mat_material_225)
me_cube_005.materials.append(mat_material_226)
me_cube_005.materials.append(mat_material_227)
me_cube_005.materials.append(mat_material_228)
me_cube_005.materials.append(mat_material_229)
me_cube_005.materials.append(mat_material_230)
me_cube_005.materials.append(mat_material_231)
me_cube_005.materials.append(mat_material_232)
me_cube_005.materials.append(mat_material_233)
me_cube_005.materials.append(mat_material_234)
me_cube_005.materials.append(mat_material_235)
me_cube_005.materials.append(mat_material_236)
me_cube_005.materials.append(mat_material_237)
me_cube_005.materials.append(mat_material_238)
me_cube_005.materials.append(mat_material_239)
me_cube_005.materials.append(mat_material_240)
me_cube_005.materials.append(mat_material_241)
me_cube_005.materials.append(mat_material_242)
me_cube_005.materials.append(mat_material_243)
me_cube_005.materials.append(mat_material_244)
me_cube_005.materials.append(mat_material_245)
me_cube_005.materials.append(mat_material_246)
me_cube_005.materials.append(mat_material_247)
me_cube_005.materials.append(mat_material_248)
me_cube_005.materials.append(mat_material_249)
me_cube_005.materials.append(mat_material_250)
me_cube_005.materials.append(mat_material_251)
me_cube_005.materials.append(mat_material_252)
me_cube_005.materials.append(mat_material_253)
me_cube_005.materials.append(mat_material_254)
me_cube_005.materials.append(mat_material_255)
me_cube_005.materials.append(mat_material_256)
me_cube_005.materials.append(mat_material_257)
me_cube_005.materials.append(mat_material_258)
me_cube_005.materials.append(mat_material_259)
me_cube_005.materials.append(mat_material_260)
me_cube_005.materials.append(mat_material_261)
me_cube_005.materials.append(mat_material_262)
me_cube_005.materials.append(mat_material_263)
me_cube_005.materials.append(mat_material_264)
me_cube_005.materials.append(mat_material_265)
me_cube_005.materials.append(mat_material_266)
me_cube_005.materials.append(mat_material_267)
me_cube_005.materials.append(mat_material_268)
me_cube_005.materials.append(mat_material_269)
me_cube_005.materials.append(mat_material_270)
me_cube_005.materials.append(mat_material_271)
me_cube_005.materials.append(mat_material_272)
me_cube_005.materials.append(mat_material_273)
me_cube_005.materials.append(mat_material_274)
me_cube_005.materials.append(mat_material_275)
me_cube_005.materials.append(mat_material_276)
me_cube_005.materials.append(mat_material_277)
me_cube_005.materials.append(mat_material_278)
me_cube_005.materials.append(mat_material_279)
me_cube_005.materials.append(mat_material_280)
me_cube_005.materials.append(mat_material_281)
me_cube_005.materials.append(mat_material_282)
me_cube_005.materials.append(mat_material_283)
me_cube_005.materials.append(mat_material_284)
me_cube_005.materials.append(mat_material_285)
me_cube_005.materials.append(mat_material_286)
me_cube_005.materials.append(mat_material_287)
me_cube_005.materials.append(mat_material_288)
me_cube_005.materials.append(mat_material_289)
me_cube_005.materials.append(mat_material_290)
me_cube_005.materials.append(mat_material_291)
me_cube_005.materials.append(mat_material_292)
me_cube_005.materials.append(mat_material_293)
me_cube_005.materials.append(mat_material_294)
me_cube_005.materials.append(mat_material_295)
me_cube_005.materials.append(mat_material_296)
me_cube_005.materials.append(mat_material_297)
me_cube_005.materials.append(mat_material_298)
me_cube_005.materials.append(mat_material_299)
me_cube_005.materials.append(mat_material_300)
me_cube_005.materials.append(mat_material_301)
me_cube_005.materials.append(mat_material_302)
me_cube_005.materials.append(mat_material_303)
me_cube_005.materials.append(mat_material_304)
me_cube_005.materials.append(mat_material_305)
me_cube_005.materials.append(mat_material_306)
me_cube_005.materials.append(mat_material_307)
me_cube_005.materials.append(mat_material_308)
me_cube_005.materials.append(mat_material_309)
me_cube_005.materials.append(mat_material_310)
me_cube_005.materials.append(mat_material_311)
me_cube_005.materials.append(mat_material_312)
me_cube_005.materials.append(mat_material_313)
me_cube_005.materials.append(mat_material_314)
me_cube_005.materials.append(mat_material_315)
me_cube_005.materials.append(mat_material_316)
me_cube_005.materials.append(mat_material_317)
me_cube_005.materials.append(mat_material_318)
me_cube_005.materials.append(mat_material_319)
me_cube_005.materials.append(mat_material_320)
me_cube_005.materials.append(mat_material_321)
me_cube_005.materials.append(mat_material_322)
me_cube_005.materials.append(mat_material_323)
me_cube_005.materials.append(mat_material_324)
me_cube_005.materials.append(mat_material_325)
me_cube_005.materials.append(mat_material_326)
me_cube_005.materials.append(mat_material_327)
me_cube_005.materials.append(mat_material_328)
me_cube_005.materials.append(mat_material_329)
me_cube_005.materials.append(mat_material_330)
me_cube_005.materials.append(mat_material_331)
me_cube_005.materials.append(mat_material_332)
me_cube_005.materials.append(mat_material_333)
me_cube_005.materials.append(mat_material_334)
me_cube_005.materials.append(mat_material_335)
me_cube_005.materials.append(mat_material_336)
me_cube_005.materials.append(mat_material_337)
me_cube_005.materials.append(mat_material_338)
me_cube_005.materials.append(mat_material_339)
me_cube_005.materials.append(mat_material_340)
me_cube_005.materials.append(mat_material_341)
me_cube_005.materials.append(mat_material_342)
me_cube_005.materials.append(mat_material_343)
me_cube_005.materials.append(mat_material_344)
me_cube_005.materials.append(mat_material_345)
me_cube_005.materials.append(mat_material_346)
me_cube_005.materials.append(mat_material_347)
me_cube_005.materials.append(mat_material_348)
me_cube_005.materials.append(mat_material_349)
me_cube_005.materials.append(mat_material_350)
me_cube_005.materials.append(mat_material_351)
me_cube_005.materials.append(mat_material_352)
me_cube_005.materials.append(mat_material_353)
me_cube_005.materials.append(mat_material_354)
me_cube_005.materials.append(mat_material_355)
me_cube_005.materials.append(mat_material_356)
me_cube_005.materials.append(mat_material_357)
me_cube_005.materials.append(mat_material_358)
me_cube_005.materials.append(mat_material_359)
me_cube_005.materials.append(mat_material_120)
me_cube_005.materials.append(mat_material_121)
me_cube_005.materials.append(mat_material_122)
me_cube_005.materials.append(mat_material_123)
me_cube_005.materials.append(mat_material_124)
me_cube_005.materials.append(mat_material_125)
me_cube_005.materials.append(mat_material_126)
me_cube_005.materials.append(mat_material_127)
me_cube_005.materials.append(mat_material_128)
me_cube_005.materials.append(mat_material_129)
me_cube_005.materials.append(mat_material_130)
me_cube_005.materials.append(mat_material_131)
me_cube_005.materials.append(mat_material_132)
me_cube_005.materials.append(mat_material_133)
me_cube_005.materials.append(mat_material_134)
me_cube_005.materials.append(mat_material_135)
me_cube_005.materials.append(mat_material_136)
me_cube_005.materials.append(mat_material_137)
me_cube_005.materials.append(mat_material_138)
me_cube_005.materials.append(mat_material_139)
me_cube_005.materials.append(mat_material_140)
me_cube_005.materials.append(mat_material_141)
me_cube_005.materials.append(mat_material_142)
me_cube_005.materials.append(mat_material_143)
me_cube_005.materials.append(mat_material_144)
me_cube_005.materials.append(mat_material_145)
me_cube_005.materials.append(mat_material_146)
me_cube_005.materials.append(mat_material_147)
me_cube_005.materials.append(mat_material_148)
me_cube_005.materials.append(mat_material_149)
me_cube_005.materials.append(mat_material_150)
me_cube_005.materials.append(mat_material_151)
me_cube_005.materials.append(mat_material_152)
me_cube_005.materials.append(mat_material_153)
me_cube_005.materials.append(mat_material_154)
me_cube_005.materials.append(mat_material_155)
me_cube_005.materials.append(mat_material_156)
me_cube_005.materials.append(mat_material_157)
me_cube_005.materials.append(mat_material_158)
me_cube_005.materials.append(mat_material_159)
me_cube_005.materials.append(mat_material_040)
me_cube_005.materials.append(mat_material_041)
me_cube_005.materials.append(mat_material_042)
me_cube_005.materials.append(mat_material_043)
me_cube_005.materials.append(mat_material_044)
me_cube_005.materials.append(mat_material_045)
me_cube_005.materials.append(mat_material_046)
me_cube_005.materials.append(mat_material_047)
me_cube_005.materials.append(mat_material_048)
me_cube_005.materials.append(mat_material_049)
me_cube_005.materials.append(mat_material_050)
me_cube_005.materials.append(mat_material_051)
me_cube_005.materials.append(mat_material_052)
me_cube_005.materials.append(mat_material_053)
me_cube_005.materials.append(mat_material_054)
me_cube_005.materials.append(mat_material_055)
me_cube_005.materials.append(mat_material_056)
me_cube_005.materials.append(mat_material_057)
me_cube_005.materials.append(mat_material_058)
me_cube_005.materials.append(mat_material_059)
me_cube_005.materials.append(mat_material_060)
me_cube_005.materials.append(mat_material_061)
me_cube_005.materials.append(mat_material_062)
me_cube_005.materials.append(mat_material_063)
me_cube_005.materials.append(mat_material_064)
me_cube_005.materials.append(mat_material_065)
me_cube_005.materials.append(mat_material_066)
me_cube_005.materials.append(mat_material_067)
me_cube_005.materials.append(mat_material_068)
me_cube_005.materials.append(mat_material_069)
me_cube_005.materials.append(mat_material_070)
me_cube_005.materials.append(mat_material_071)
me_cube_005.materials.append(mat_material_072)
me_cube_005.materials.append(mat_material_073)
me_cube_005.materials.append(mat_material_074)
me_cube_005.materials.append(mat_material_075)
me_cube_005.materials.append(mat_material_076)
me_cube_005.materials.append(mat_material_077)
me_cube_005.materials.append(mat_material_078)
me_cube_005.materials.append(mat_material_079)
me_cube_005.materials.append(mat_material_020)
me_cube_005.materials.append(mat_material_021)
me_cube_005.materials.append(mat_material_022)
me_cube_005.materials.append(mat_material_023)
me_cube_005.materials.append(mat_material_024)
me_cube_005.materials.append(mat_material_025)
me_cube_005.materials.append(mat_material_026)
me_cube_005.materials.append(mat_material_027)
me_cube_005.materials.append(mat_material_028)
me_cube_005.materials.append(mat_material_029)
me_cube_005.materials.append(mat_material_030)
me_cube_005.materials.append(mat_material_031)
me_cube_005.materials.append(mat_material_032)
me_cube_005.materials.append(mat_material_033)
me_cube_005.materials.append(mat_material_034)
me_cube_005.materials.append(mat_material_035)
me_cube_005.materials.append(mat_material_036)
me_cube_005.materials.append(mat_material_037)
me_cube_005.materials.append(mat_material_038)
me_cube_005.materials.append(mat_material_039)
me_cube_005.materials.append(mat_material_001)
me_cube_005.materials.append(mat_material)
me_cube_005.materials.append(mat_material_002)
me_cube_005.materials.append(mat_material_003)
me_cube_005.materials.append(mat_material_004)
me_cube_005.materials.append(mat_material_005)
me_cube_005.materials.append(mat_material_006)
me_cube_005.materials.append(mat_material_007)
me_cube_005.materials.append(mat_material_008)
me_cube_005.materials.append(mat_material_009)
me_cube_005.materials.append(mat_material_010)
me_cube_005.materials.append(mat_material_011)
me_cube_005.materials.append(mat_material_012)
me_cube_005.materials.append(mat_material_013)
me_cube_005.materials.append(mat_material_014)
me_cube_005.materials.append(mat_material_015)
me_cube_005.materials.append(mat_material_016)
me_cube_005.materials.append(mat_material_017)
me_cube_005.materials.append(mat_material_018)
me_cube_005.materials.append(mat_material_019)
me_cube_005.materials.append(mat_material_080)
me_cube_005.materials.append(mat_material_081)
me_cube_005.materials.append(mat_material_082)
me_cube_005.materials.append(mat_material_083)
me_cube_005.materials.append(mat_material_084)
me_cube_005.materials.append(mat_material_085)
me_cube_005.materials.append(mat_material_086)
me_cube_005.materials.append(mat_material_087)
me_cube_005.materials.append(mat_material_088)
me_cube_005.materials.append(mat_material_089)
me_cube_005.materials.append(mat_material_090)
me_cube_005.materials.append(mat_material_091)
me_cube_005.materials.append(mat_material_092)
me_cube_005.materials.append(mat_material_093)
me_cube_005.materials.append(mat_material_094)
me_cube_005.materials.append(mat_material_095)
me_cube_005.materials.append(mat_material_096)
me_cube_005.materials.append(mat_material_097)
me_cube_005.materials.append(mat_material_098)
me_cube_005.materials.append(mat_material_099)
me_cube_005.materials.append(mat_material_100)
me_cube_005.materials.append(mat_material_101)
me_cube_005.materials.append(mat_material_102)
me_cube_005.materials.append(mat_material_103)
me_cube_005.materials.append(mat_material_104)
me_cube_005.materials.append(mat_material_105)
me_cube_005.materials.append(mat_material_106)
me_cube_005.materials.append(mat_material_107)
me_cube_005.materials.append(mat_material_108)
me_cube_005.materials.append(mat_material_109)
me_cube_005.materials.append(mat_material_110)
me_cube_005.materials.append(mat_material_111)
me_cube_005.materials.append(mat_material_112)
me_cube_005.materials.append(mat_material_113)
me_cube_005.materials.append(mat_material_114)
me_cube_005.materials.append(mat_material_115)
me_cube_005.materials.append(mat_material_116)
me_cube_005.materials.append(mat_material_117)
me_cube_005.materials.append(mat_material_118)
me_cube_005.materials.append(mat_material_119)
me_cube_005.use_remesh_preserve_volume = False
me_cube_005.use_remesh_preserve_attributes = False
me_cube_005.use_mirror_vertex_groups = False
me_cube_005.update()

# ---- objects
ob_lamp = bpy.data.objects.new('Lamp', light_lamp)
ob_camera = bpy.data.objects.new('Camera', cam_camera)
ob_cube_000 = bpy.data.objects.new('Cube.000', me_cube_005)

# ---- transforms, parenting, visibility, modifiers, constraints
ob_lamp.location = (4.076, 1.005, 5.904)
ob_lamp.rotation_euler = (0.6503, 0.05522, 1.866)
ob_lamp.lock_rotations_4d = False
ob_lamp.empty_display_type = 'ARROWS'
ob_lamp.color = (0.0, 0.0, 0.0, 0.0)
ob_lamp.lineart.crease_threshold = 0.0
ob_camera.location = (7.481, -6.508, 5.344)
ob_camera.rotation_euler = (1.109, 0.01082, 0.8149)
ob_camera.lock_rotations_4d = False
ob_camera.empty_display_type = 'ARROWS'
ob_camera.color = (0.0, 0.0, 0.0, 0.0)
ob_camera.display_type = 'WIRE'
ob_camera.lineart.crease_threshold = 0.0
ob_cube_000.location = (-8.299, -0.9534, 6.895)
ob_cube_000.rotation_euler = (0.0, 0.0, 1.571)
ob_cube_000.scale = (1.0, 1.0, 0.4)
ob_cube_000.lock_rotations_4d = False
ob_cube_000.empty_display_type = 'ARROWS'
ob_cube_000.lineart.crease_threshold = 0.0

# ---- collection membership
col_collection_1.objects.link(ob_lamp)
col_collection_1.objects.link(ob_camera)
col_collection_1.objects.link(ob_cube_000)

# ---- scene / render settings (as saved in the file)
scene.camera = ob_camera
scene.frame_start = 1; scene.frame_end = 250; scene.frame_set(21)
scene.render.engine = 'BLENDER_EEVEE_NEXT'
scene.render.resolution_percentage = 50
scene.render.dither_intensity = 0.0
scene.cycles.use_denoising = False
scene.cycles.samples = 10
scene.cycles.sampling_pattern = 'TABULATED_SOBOL'
scene.cycles.light_sampling_threshold = 0.0
scene.cycles.use_adaptive_sampling = False
scene.cycles.use_light_tree = False
scene.cycles.blur_glossy = 0.0
scene.cycles.pixel_filter_type = 'GAUSSIAN'
scene.cycles.sample_clamp_indirect = 0.0
scene.view_settings.view_transform = 'Standard'
bpy.context.view_layer.update()
